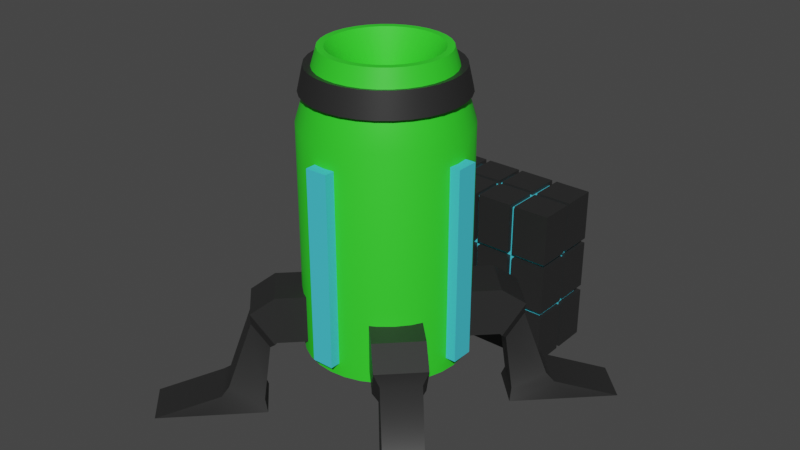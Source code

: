 # Source: excavator1.blend  (saved by Blender 2.92.15; exported with 4.5.12 LTS)
import bpy
from mathutils import Matrix  # noqa: F401  (used for matrix-valued properties, if any)

bpy.ops.wm.read_factory_settings(use_empty=True)
scene = bpy.context.scene
scene.name = 'Scene'

# ---- collections
col_collection = bpy.data.collections.new('Collection'); scene.collection.children.link(col_collection)

# ---- materials (node trees are filled in below, after node groups)
mat_green = bpy.data.materials.new('Green')
mat_green.use_transparent_shadow = False
mat_black = bpy.data.materials.new('Black')
mat_black.use_transparent_shadow = False
mat_blueemissive = bpy.data.materials.new('BlueEmissive')
mat_blueemissive.use_transparent_shadow = False

# ---- node groups
ng_auto_smooth = bpy.data.node_groups.new('Auto Smooth', 'GeometryNodeTree')
_s = ng_auto_smooth.interface.new_socket(name='Geometry', in_out='OUTPUT', socket_type='NodeSocketGeometry')
_s = ng_auto_smooth.interface.new_socket(name='Geometry', in_out='INPUT', socket_type='NodeSocketGeometry')
_s = ng_auto_smooth.interface.new_socket(name='Angle', in_out='INPUT', socket_type='NodeSocketFloat')
_s.subtype = 'ANGLE'
_s.min_value = 0.0
_s.max_value = 3.142
ng_auto_smooth.is_modifier = True
_N = ng_auto_smooth.nodes; _L = ng_auto_smooth.links
n0 = _N.new('NodeGroupOutput'); n0.name = 'Group Output'; n0.location = (480, -100)
n1 = _N.new('NodeGroupInput'); n1.name = 'Group Input'; n1.location = (-420, -300)
n2 = _N.new('NodeGroupInput'); n2.name = 'Group Input.001'; n2.location = (-60, -100)
n3 = _N.new('GeometryNodeSetShadeSmooth'); n3.name = 'Set Shade Smooth'; n3.location = (120, -100)
n3.domain = 'EDGE'
n4 = _N.new('GeometryNodeSetShadeSmooth'); n4.name = 'Set Shade Smooth.001'; n4.location = (300, -100)
n5 = _N.new('GeometryNodeInputMeshEdgeAngle'); n5.name = 'Edge Angle'; n5.location = (-420, -220)
n6 = _N.new('GeometryNodeInputEdgeSmooth'); n6.name = 'Is Edge Smooth'; n6.location = (-60, -160)
n7 = _N.new('GeometryNodeInputShadeSmooth'); n7.name = 'Is Face Smooth'; n7.location = (-240, -340)
n8 = _N.new('FunctionNodeBooleanMath'); n8.name = 'Boolean Math'; n8.location = (-60, -220)
n9 = _N.new('FunctionNodeCompare'); n9.name = 'Compare'; n9.location = (-240, -180)
n9.operation = 'LESS_EQUAL'
_L.new(n5.outputs[0], n9.inputs[0])
_L.new(n4.outputs[0], n0.inputs[0])
_L.new(n1.outputs[1], n9.inputs[1])
_L.new(n9.outputs[0], n8.inputs[0])
_L.new(n7.outputs[0], n8.inputs[1])
_L.new(n2.outputs[0], n3.inputs[0])
_L.new(n6.outputs[0], n3.inputs[1])
_L.new(n3.outputs[0], n4.inputs[0])
_L.new(n8.outputs[0], n3.inputs[2])
n0.is_active_output = True

# ---- material node trees
mat_green.use_nodes = True; mat_green.node_tree.nodes.clear()
_N = mat_green.node_tree.nodes; _L = mat_green.node_tree.links
n0 = _N.new('ShaderNodeBsdfPrincipled'); n0.name = 'Principled BSDF'; n0.location = (10, 300)
n0.distribution = 'GGX'
n0.subsurface_method = 'BURLEY'
n0.inputs[0].default_value = (0.03545, 0.8, 0.02491, 1.0)
n0.inputs[3].default_value = 1.45
n0.inputs[27].default_value = (0.0, 0.0, 0.0, 1.0)
n0.inputs[28].default_value = 1.0
n1 = _N.new('ShaderNodeOutputMaterial'); n1.name = 'Material Output'; n1.location = (300, 300)
_L.new(n0.outputs[0], n1.inputs[0])
n1.is_active_output = True
mat_black.use_nodes = True; mat_black.node_tree.nodes.clear()
_N = mat_black.node_tree.nodes; _L = mat_black.node_tree.links
n0 = _N.new('ShaderNodeBsdfPrincipled'); n0.name = 'Principled BSDF'; n0.location = (10, 300)
n0.distribution = 'GGX'
n0.subsurface_method = 'BURLEY'
n0.inputs[0].default_value = (0.02208, 0.02208, 0.02208, 1.0)
n0.inputs[3].default_value = 1.45
n0.inputs[27].default_value = (0.0, 0.0, 0.0, 1.0)
n0.inputs[28].default_value = 1.0
n1 = _N.new('ShaderNodeOutputMaterial'); n1.name = 'Material Output'; n1.location = (300, 300)
_L.new(n0.outputs[0], n1.inputs[0])
n1.is_active_output = True
mat_blueemissive.use_nodes = True; mat_blueemissive.node_tree.nodes.clear()
_N = mat_blueemissive.node_tree.nodes; _L = mat_blueemissive.node_tree.links
n0 = _N.new('ShaderNodeBsdfPrincipled'); n0.name = 'Principled BSDF'; n0.location = (10, 300)
n0.distribution = 'GGX'
n0.subsurface_method = 'BURLEY'
n0.inputs[0].default_value = (0.06618, 0.6513, 0.8, 1.0)
n0.inputs[3].default_value = 1.45
n0.inputs[27].default_value = (0.0, 0.0, 0.0, 1.0)
n0.inputs[28].default_value = 1.0
n1 = _N.new('ShaderNodeOutputMaterial'); n1.name = 'Material Output'; n1.location = (300, 300)
_L.new(n0.outputs[0], n1.inputs[0])
n1.is_active_output = True

# ---- world
world_world = bpy.data.worlds.new('World'); scene.world = world_world
world_world.use_nodes = True; world_world.node_tree.nodes.clear()
_N = world_world.node_tree.nodes; _L = world_world.node_tree.links
n0 = _N.new('ShaderNodeOutputWorld'); n0.name = 'World Output'; n0.location = (300, 300)
n1 = _N.new('ShaderNodeBackground'); n1.name = 'Background'; n1.location = (10, 300)
n1.inputs[0].default_value = (0.05088, 0.05088, 0.05088, 1.0)
_L.new(n1.outputs[0], n0.inputs[0])
n0.is_active_output = True
world_world.color = (0.05088, 0.05088, 0.05088)
world_world.use_sun_shadow = False
world_world.sun_shadow_jitter_overblur = 0.0

# ---- meshes
me_cylinder_003 = bpy.data.meshes.new('Cylinder.003')
me_cylinder_003.from_pydata([(2.957e-08, 0.5629, 0.4756), (-0.03008, 0.1512, 2.298), (0.1098, 0.5521, 0.4756), (-0.059, 0.1424, 2.298), (0.2154, 0.5201, 0.4756), (-0.08566, 0.1282, 2.298), (0.3127, 0.468, 0.4756), (-0.109, 0.109, 2.298), (0.398, 0.398, 0.4756), (-0.1282, 0.08566, 2.298), (0.468, 0.3127, 0.4756), (-0.1424, 0.059, 2.298), (0.5201, 0.2154, 0.4756), (-0.1512, 0.03008, 2.298), (0.5521, 0.1098, 0.4756), (-0.1542, 3.563e-07, 2.298), (0.5629, 1.832e-07, 0.4756), (-0.1512, -0.03008, 2.298), (0.5521, -0.1098, 0.4756), (-0.1424, -0.059, 2.298), (0.5201, -0.2154, 0.4756), (-0.1282, -0.08566, 2.298), (0.468, -0.3127, 0.4756), (-0.109, -0.109, 2.298), (0.398, -0.398, 0.4756), (-0.08566, -0.1282, 2.298), (0.3127, -0.468, 0.4756), (-0.059, -0.1424, 2.298), (0.2154, -0.5201, 0.4756), (-0.03008, -0.1512, 2.298), (0.1098, -0.5521, 0.4756), (1.969e-08, -0.1542, 2.298), (-1.539e-07, -0.5629, 0.4756), (0.03008, -0.1512, 2.298), (-0.1098, -0.5521, 0.4756), (0.059, -0.1424, 2.298), (-0.2154, -0.5201, 0.4756), (0.08566, -0.1282, 2.298), (-0.3127, -0.468, 0.4756), (0.109, -0.109, 2.298), (-0.398, -0.398, 0.4756), (0.1282, -0.08566, 2.298), (-0.468, -0.3127, 0.4756), (0.1424, -0.059, 2.298), (-0.5201, -0.2154, 0.4756), (0.1512, -0.03008, 2.298), (-0.5521, -0.1098, 0.4756), (0.1542, 2.302e-07, 2.298), (-0.5629, 6.842e-07, 0.4756), (0.1512, 0.03008, 2.298), (-0.5521, 0.1098, 0.4756), (0.1424, 0.059, 2.298), (-0.5201, 0.2154, 0.4756), (0.1282, 0.08566, 2.298), (-0.468, 0.3127, 0.4756), (0.109, 0.109, 2.298), (-0.398, 0.398, 0.4756), (0.08566, 0.1282, 2.298), (-0.3127, 0.468, 0.4756), (0.059, 0.1424, 2.298), (-0.2154, 0.5201, 0.4756), (0.03008, 0.1512, 2.298), (-0.1098, 0.5521, 0.4756), (4.229e-08, 0.1542, 2.298), (-1.583e-08, 0.4192, 2.532), (2.957e-08, 0.5629, 2.06), (0.08179, 0.4112, 2.532), (0.1098, 0.5521, 2.06), (0.1604, 0.3873, 2.532), (0.2154, 0.5201, 2.06), (0.2329, 0.3486, 2.532), (0.3127, 0.468, 2.06), (0.2964, 0.2964, 2.532), (0.398, 0.398, 2.06), (0.3486, 0.2329, 2.532), (0.468, 0.3127, 2.06), (0.3873, 0.1604, 2.532), (0.5201, 0.2154, 2.06), (0.4112, 0.08179, 2.532), (0.5521, 0.1098, 2.06), (0.4192, 1.825e-07, 2.532), (0.5629, 1.832e-07, 2.06), (0.4112, -0.08179, 2.532), (0.5521, -0.1098, 2.06), (0.3873, -0.1604, 2.532), (0.5201, -0.2154, 2.06), (0.3486, -0.2329, 2.532), (0.468, -0.3127, 2.06), (0.2964, -0.2964, 2.532), (0.398, -0.398, 2.06), (0.2329, -0.3486, 2.532), (0.3127, -0.468, 2.06), (0.1604, -0.3873, 2.532), (0.2154, -0.5201, 2.06), (0.08179, -0.4112, 2.532), (0.1098, -0.5521, 2.06), (-7.73e-08, -0.4192, 2.532), (-1.539e-07, -0.5629, 2.06), (-0.08179, -0.4112, 2.532), (-0.1098, -0.5521, 2.06), (-0.1604, -0.3873, 2.532), (-0.2154, -0.5201, 2.06), (-0.2329, -0.3486, 2.532), (-0.3127, -0.468, 2.06), (-0.2964, -0.2964, 2.532), (-0.398, -0.398, 2.06), (-0.3486, -0.2329, 2.532), (-0.468, -0.3127, 2.06), (-0.3873, -0.1604, 2.532), (-0.5201, -0.2154, 2.06), (-0.4112, -0.08179, 2.532), (-0.5521, -0.1098, 2.06), (-0.4192, 5.253e-07, 2.532), (-0.5629, 6.842e-07, 2.06), (-0.4112, 0.08179, 2.532), (-0.5521, 0.1098, 2.06), (-0.3873, 0.1604, 2.532), (-0.5201, 0.2154, 2.06), (-0.3486, 0.2329, 2.532), (-0.468, 0.3127, 2.06), (-0.2964, 0.2964, 2.532), (-0.398, 0.398, 2.06), (-0.2329, 0.3486, 2.532), (-0.3127, 0.468, 2.06), (-0.1604, 0.3873, 2.532), (-0.2154, 0.5201, 2.06), (-0.08179, 0.4112, 2.532), (-0.1098, 0.5521, 2.06), (-0.02401, 0.1207, 2.279), (5.287e-07, 0.1231, 2.279), (-0.0471, 0.1137, 2.279), (-0.06838, 0.1023, 2.279), (-0.08703, 0.08703, 2.279), (-0.1023, 0.06838, 2.279), (-0.1137, 0.0471, 2.279), (-0.1207, 0.02401, 2.279), (-0.1231, 3.364e-07, 2.279), (-0.1207, -0.02401, 2.279), (-0.1137, -0.0471, 2.279), (-0.1023, -0.06838, 2.279), (-0.08703, -0.08703, 2.279), (-0.06838, -0.1023, 2.279), (-0.0471, -0.1137, 2.279), (-0.02401, -0.1207, 2.279), (5.107e-07, -0.1231, 2.279), (0.02401, -0.1207, 2.279), (0.0471, -0.1137, 2.279), (0.06838, -0.1023, 2.279), (0.08703, -0.08703, 2.279), (0.1023, -0.06838, 2.279), (0.1137, -0.0471, 2.279), (0.1207, -0.02401, 2.279), (0.1231, 2.358e-07, 2.279), (0.1207, 0.02401, 2.279), (0.1137, 0.0471, 2.279), (0.1023, 0.06838, 2.279), (0.08703, 0.08703, 2.279), (0.06838, 0.1023, 2.279), (0.0471, 0.1137, 2.279), (0.02401, 0.1207, 2.279), (0.0958, 0.4816, 2.296), (6.866e-09, 0.4911, 2.296), (0.1879, 0.4537, 2.296), (0.2728, 0.4083, 2.296), (0.3472, 0.3472, 2.296), (0.4083, 0.2728, 2.296), (0.4537, 0.1879, 2.296), (0.4816, 0.0958, 2.296), (0.4911, 1.829e-07, 2.296), (0.4816, -0.0958, 2.296), (0.4537, -0.1879, 2.296), (0.4083, -0.2728, 2.296), (0.3472, -0.3472, 2.296), (0.2728, -0.4083, 2.296), (0.1879, -0.4537, 2.296), (0.0958, -0.4816, 2.296), (-1.156e-07, -0.4911, 2.296), (-0.0958, -0.4816, 2.296), (-0.1879, -0.4537, 2.296), (-0.2728, -0.4083, 2.296), (-0.3472, -0.3472, 2.296), (-0.4083, -0.2728, 2.296), (-0.4537, -0.1879, 2.296), (-0.4816, -0.0958, 2.296), (-0.4911, 6.047e-07, 2.296), (-0.4816, 0.0958, 2.296), (-0.4537, 0.1879, 2.296), (-0.4083, 0.2728, 2.296), (-0.3472, 0.3472, 2.296), (-0.2728, 0.4083, 2.296), (-0.1879, 0.4537, 2.296), (-0.0958, 0.4816, 2.296), (-0.07272, 0.3656, 2.532), (-0.3444, -0.1426, 2.532), (0.2636, 0.2636, 2.532), (-0.3444, 0.1426, 2.532), (-0.07272, -0.3656, 2.532), (0.3727, 1.909e-07, 2.532), (-0.1426, 0.3444, 2.532), (-0.3099, -0.2071, 2.532), (0.2636, -0.2636, 2.532), (0.2071, 0.3099, 2.532), (-0.3656, 0.07272, 2.532), (-6.029e-08, -0.3727, 2.532), (0.3656, 0.07272, 2.532), (-0.2071, 0.3099, 2.532), (-0.2636, -0.2636, 2.532), (0.3099, -0.2071, 2.532), (0.1426, 0.3444, 2.532), (-0.3727, 4.956e-07, 2.532), (-0.3656, -0.07272, 2.532), (0.07272, -0.3656, 2.532), (0.1426, -0.3444, 2.532), (0.3444, 0.1426, 2.532), (0.3099, 0.2071, 2.532), (-0.2636, 0.2636, 2.532), (-0.3099, 0.2071, 2.532), (-0.2071, -0.3099, 2.532), (-0.1426, -0.3444, 2.532), (0.3444, -0.1426, 2.532), (0.3656, -0.07272, 2.532), (0.07272, 0.3656, 2.532), (-5.638e-09, 0.3727, 2.532), (0.2071, -0.3099, 2.532)], [], [(62, 127, 65, 0), (4, 69, 71, 6), (6, 71, 73, 8), (8, 73, 75, 10), (10, 75, 77, 12), (12, 77, 79, 14), (14, 79, 81, 16), (16, 81, 83, 18), (18, 83, 85, 20), (20, 85, 87, 22), (22, 87, 89, 24), (24, 89, 91, 26), (26, 91, 93, 28), (28, 93, 95, 30), (30, 95, 97, 32), (32, 97, 99, 34), (34, 99, 101, 36), (36, 101, 103, 38), (38, 103, 105, 40), (40, 105, 107, 42), (42, 107, 109, 44), (44, 109, 111, 46), (46, 111, 113, 48), (48, 113, 115, 50), (50, 115, 117, 52), (52, 117, 119, 54), (54, 119, 121, 56), (56, 121, 123, 58), (58, 123, 125, 60), (60, 125, 127, 62), (0, 65, 67, 2), (33, 35, 146, 145), (2, 67, 69, 4), (0, 2, 4, 6, 8, 10, 12, 14, 16, 18, 20, 22, 24, 26, 28, 30, 32, 34, 36, 38, 40, 42, 44, 46, 48, 50, 52, 54, 56, 58, 60, 62), (160, 161, 64, 66), (162, 160, 66, 68), (163, 162, 68, 70), (164, 163, 70, 72), (165, 164, 72, 74), (166, 165, 74, 76), (167, 166, 76, 78), (168, 167, 78, 80), (169, 168, 80, 82), (170, 169, 82, 84), (171, 170, 84, 86), (172, 171, 86, 88), (173, 172, 88, 90), (174, 173, 90, 92), (175, 174, 92, 94), (176, 175, 94, 96), (177, 176, 96, 98), (178, 177, 98, 100), (179, 178, 100, 102), (180, 179, 102, 104), (181, 180, 104, 106), (182, 181, 106, 108), (183, 182, 108, 110), (184, 183, 110, 112), (185, 184, 112, 114), (186, 185, 114, 116), (187, 186, 116, 118), (188, 187, 118, 120), (189, 188, 120, 122), (190, 189, 122, 124), (191, 190, 124, 126), (161, 191, 126, 64), (221, 222, 63, 61), (219, 220, 45, 43), (217, 218, 27, 25), (215, 216, 9, 7), (213, 214, 53, 51), (211, 212, 35, 33), (209, 210, 17, 15), (208, 221, 61, 59), (207, 219, 43, 41), (206, 217, 25, 23), (205, 215, 7, 5), (204, 213, 51, 49), (203, 211, 33, 31), (202, 209, 15, 13), (201, 208, 59, 57), (200, 207, 41, 39), (199, 206, 23, 21), (198, 205, 5, 3), (197, 204, 49, 47), (196, 203, 31, 29), (195, 202, 13, 11), (194, 201, 57, 55), (223, 200, 39, 37), (193, 199, 21, 19), (192, 198, 3, 1), (220, 197, 47, 45), (218, 196, 29, 27), (216, 195, 11, 9), (222, 192, 1, 63), (214, 194, 55, 53), (212, 223, 37, 35), (210, 193, 19, 17), (159, 129, 128, 130, 131, 132, 133, 134, 135, 136, 137, 138, 139, 140, 141, 142, 143, 144, 145, 146, 147, 148, 149, 150, 151, 152, 153, 154, 155, 156, 157, 158), (15, 17, 137, 136), (51, 53, 155, 154), (17, 19, 138, 137), (53, 55, 156, 155), (63, 1, 128, 129), (35, 37, 147, 146), (1, 3, 130, 128), (37, 39, 148, 147), (19, 21, 139, 138), (55, 57, 157, 156), (21, 23, 140, 139), (57, 59, 158, 157), (3, 5, 131, 130), (39, 41, 149, 148), (5, 7, 132, 131), (41, 43, 150, 149), (23, 25, 141, 140), (59, 61, 159, 158), (25, 27, 142, 141), (61, 63, 129, 159), (7, 9, 133, 132), (43, 45, 151, 150), (9, 11, 134, 133), (45, 47, 152, 151), (27, 29, 143, 142), (29, 31, 144, 143), (11, 13, 135, 134), (47, 49, 153, 152), (13, 15, 136, 135), (49, 51, 154, 153), (31, 33, 145, 144), (65, 127, 191, 161), (127, 125, 190, 191), (125, 123, 189, 190), (123, 121, 188, 189), (121, 119, 187, 188), (119, 117, 186, 187), (117, 115, 185, 186), (115, 113, 184, 185), (113, 111, 183, 184), (111, 109, 182, 183), (109, 107, 181, 182), (107, 105, 180, 181), (105, 103, 179, 180), (103, 101, 178, 179), (101, 99, 177, 178), (99, 97, 176, 177), (97, 95, 175, 176), (95, 93, 174, 175), (93, 91, 173, 174), (91, 89, 172, 173), (89, 87, 171, 172), (87, 85, 170, 171), (85, 83, 169, 170), (83, 81, 168, 169), (81, 79, 167, 168), (79, 77, 166, 167), (77, 75, 165, 166), (75, 73, 164, 165), (73, 71, 163, 164), (71, 69, 162, 163), (69, 67, 160, 162), (67, 65, 161, 160), (110, 108, 193, 210), (92, 90, 223, 212), (74, 72, 194, 214), (64, 126, 192, 222), (118, 116, 195, 216), (100, 98, 196, 218), (82, 80, 197, 220), (126, 124, 198, 192), (108, 106, 199, 193), (90, 88, 200, 223), (72, 70, 201, 194), (116, 114, 202, 195), (98, 96, 203, 196), (80, 78, 204, 197), (124, 122, 205, 198), (106, 104, 206, 199), (88, 86, 207, 200), (70, 68, 208, 201), (114, 112, 209, 202), (96, 94, 211, 203), (78, 76, 213, 204), (122, 120, 215, 205), (104, 102, 217, 206), (86, 84, 219, 207), (68, 66, 221, 208), (112, 110, 210, 209), (94, 92, 212, 211), (76, 74, 214, 213), (120, 118, 216, 215), (102, 100, 218, 217), (84, 82, 220, 219), (66, 64, 222, 221)])
me_cylinder_003.polygons.foreach_set('use_smooth', [True] * 194)
_uv = me_cylinder_003.uv_layers.new(name='UVMap')
_uv.uv.foreach_set('vector', [0.03125, 0.5, 0.03125, 0.9652, 0.0, 0.9652, 0.0, 0.5, 0.9375, 0.5, 0.9375, 0.9652, 0.9062, 0.9652, 0.9062, 0.5, 0.9062, 0.5, 0.9062, 0.9652, 0.875, 0.9652, 0.875, 0.5, 0.875, 0.5, 0.875, 0.9652, 0.8438, 0.9652, 0.8438, 0.5, 0.8438, 0.5, 0.8438, 0.9652, 0.8125, 0.9652, 0.8125, 0.5, 0.8125, 0.5, 0.8125, 0.9652, 0.7813, 0.9652, 0.7812, 0.5, 0.7812, 0.5, 0.7812, 0.9652, 0.75, 0.9652, 0.75, 0.5, 0.75, 0.5, 0.75, 0.9652, 0.7188, 0.9652, 0.7188, 0.5, 0.7188, 0.5, 0.7188, 0.9652, 0.6875, 0.9652, 0.6875, 0.5, 0.6875, 0.5, 0.6875, 0.9652, 0.6562, 0.9652, 0.6562, 0.5, 0.6562, 0.5, 0.6562, 0.9652, 0.625, 0.9652, 0.625, 0.5, 0.625, 0.5, 0.625, 0.9652, 0.5938, 0.9652, 0.5938, 0.5, 0.5938, 0.5, 0.5938, 0.9652, 0.5625, 0.9652, 0.5625, 0.5, 0.5625, 0.5, 0.5625, 0.9652, 0.5312, 0.9652, 0.5312, 0.5, 0.5312, 0.5, 0.5312, 0.9652, 0.5, 0.9652, 0.5, 0.5, 0.5, 0.5, 0.5, 0.9652, 0.4688, 0.9652, 0.4688, 0.5, 0.4688, 0.5, 0.4688, 0.9652, 0.4375, 0.9652, 0.4375, 0.5, 0.4375, 0.5, 0.4375, 0.9652, 0.4062, 0.9652, 0.4062, 0.5, 0.4062, 0.5, 0.4062, 0.9652, 0.375, 0.9652, 0.375, 0.5, 0.375, 0.5, 0.375, 0.9652, 0.3438, 0.9652, 0.3438, 0.5, 0.3438, 0.5, 0.3438, 0.9652, 0.3125, 0.9652, 0.3125, 0.5, 0.3125, 0.5, 0.3125, 0.9652, 0.2812, 0.9652, 0.2812, 0.5, 0.2812, 0.5, 0.2812, 0.9652, 0.25, 0.9652, 0.25, 0.5, 0.25, 0.5, 0.25, 0.9652, 0.2188, 0.9652, 0.2188, 0.5, 0.2188, 0.5, 0.2188, 0.9652, 0.1875, 0.9652, 0.1875, 0.5, 0.1875, 0.5, 0.1875, 0.9652, 0.1562, 0.9652, 0.1562, 0.5, 0.1562, 0.5, 0.1562, 0.9652, 0.125, 0.9652, 0.125, 0.5, 0.125, 0.5, 0.125, 0.9652, 0.09375, 0.9652, 0.09375, 0.5, 0.09375, 0.5, 0.09375, 0.9652, 0.0625, 0.9652, 0.0625, 0.5, 0.0625, 0.5, 0.0625, 0.9652, 0.03125, 0.9652, 0.03125, 0.5, 1.0, 0.5, 1.0, 0.9652, 0.9688, 0.9652, 0.9688, 0.5, 0.5352, 1.0, 0.5585, 1.0, 0.5585, 1.0, 0.5352, 1.0, 0.9688, 0.5, 0.9688, 0.9652, 0.9375, 0.9652, 0.9375, 0.5, 0.75, 0.49, 0.7968, 0.4854, 0.8418, 0.4717, 0.8833, 0.4496, 0.9197, 0.4197, 0.9496, 0.3833, 0.9717, 0.3418, 0.9854, 0.2968, 0.99, 0.25, 0.9854, 0.2032, 0.9717, 0.1582, 0.9496, 0.1167, 0.9197, 0.08029, 0.8833, 0.05045, 0.8418, 0.02827, 0.7968, 0.01461, 0.75, 0.01, 0.7032, 0.01461, 0.6582, 0.02827, 0.6167, 0.05045, 0.5803, 0.08029, 0.5504, 0.1167, 0.5283, 0.1582, 0.5146, 0.2032, 0.51, 0.25, 0.5146, 0.2968, 0.5283, 0.3418, 0.5504, 0.3833, 0.5803, 0.4197, 0.6167, 0.4496, 0.6582, 0.4717, 0.7032, 0.4854, 0.9707, 0.9826, 0.998, 0.9826, 0.996, 1.0, 0.9727, 1.0, 0.9395, 0.9826, 0.9668, 0.9826, 0.9648, 1.0, 0.9415, 1.0, 0.9082, 0.9826, 0.9355, 0.9826, 0.9335, 1.0, 0.9102, 1.0, 0.877, 0.9826, 0.9043, 0.9826, 0.9023, 1.0, 0.879, 1.0, 0.8457, 0.9826, 0.873, 0.9826, 0.871, 1.0, 0.8477, 1.0, 0.8145, 0.9826, 0.8418, 0.9826, 0.8398, 1.0, 0.8165, 1.0, 0.7832, 0.9826, 0.8105, 0.9826, 0.8085, 1.0, 0.7852, 1.0, 0.752, 0.9826, 0.7793, 0.9826, 0.7773, 1.0, 0.754, 1.0, 0.7207, 0.9826, 0.748, 0.9826, 0.746, 1.0, 0.7227, 1.0, 0.6895, 0.9826, 0.7168, 0.9826, 0.7148, 1.0, 0.6915, 1.0, 0.6582, 0.9826, 0.6855, 0.9826, 0.6835, 1.0, 0.6602, 1.0, 0.627, 0.9826, 0.6543, 0.9826, 0.6523, 1.0, 0.629, 1.0, 0.5957, 0.9826, 0.623, 0.9826, 0.621, 1.0, 0.5977, 1.0, 0.5645, 0.9826, 0.5918, 0.9826, 0.5898, 1.0, 0.5665, 1.0, 0.5332, 0.9826, 0.5605, 0.9826, 0.5585, 1.0, 0.5352, 1.0, 0.502, 0.9826, 0.5293, 0.9826, 0.5273, 1.0, 0.504, 1.0, 0.4707, 0.9826, 0.498, 0.9826, 0.496, 1.0, 0.4727, 1.0, 0.4395, 0.9826, 0.4668, 0.9826, 0.4648, 1.0, 0.4415, 1.0, 0.4082, 0.9826, 0.4355, 0.9826, 0.4335, 1.0, 0.4102, 1.0, 0.377, 0.9826, 0.4043, 0.9826, 0.4023, 1.0, 0.379, 1.0, 0.3457, 0.9826, 0.373, 0.9826, 0.371, 1.0, 0.3477, 1.0, 0.3145, 0.9826, 0.3418, 0.9826, 0.3398, 1.0, 0.3165, 1.0, 0.2832, 0.9826, 0.3105, 0.9826, 0.3085, 1.0, 0.2852, 1.0, 0.252, 0.9826, 0.2793, 0.9826, 0.2773, 1.0, 0.254, 1.0, 0.2207, 0.9826, 0.248, 0.9826, 0.246, 1.0, 0.2227, 1.0, 0.1895, 0.9826, 0.2168, 0.9826, 0.2148, 1.0, 0.1915, 1.0, 0.1582, 0.9826, 0.1855, 0.9826, 0.1835, 1.0, 0.1602, 1.0, 0.127, 0.9826, 0.1543, 0.9826, 0.1523, 1.0, 0.129, 1.0, 0.09574, 0.9826, 0.123, 0.9826, 0.121, 1.0, 0.09774, 1.0, 0.06449, 0.9826, 0.09176, 0.9826, 0.08976, 1.0, 0.06649, 1.0, 0.03324, 0.9826, 0.06051, 0.9826, 0.05851, 1.0, 0.03524, 1.0, 0.001994, 0.9826, 0.02926, 0.9826, 0.02726, 1.0, 0.003988, 1.0, 0.9727, 1.0, 0.996, 1.0, 0.996, 1.0, 0.9727, 1.0, 0.6915, 1.0, 0.7148, 1.0, 0.7148, 1.0, 0.6915, 1.0, 0.4102, 1.0, 0.4335, 1.0, 0.4335, 1.0, 0.4102, 1.0, 0.129, 1.0, 0.1523, 1.0, 0.1523, 1.0, 0.129, 1.0, 0.8165, 1.0, 0.8398, 1.0, 0.8398, 1.0, 0.8165, 1.0, 0.5352, 1.0, 0.5585, 1.0, 0.5585, 1.0, 0.5352, 1.0, 0.254, 1.0, 0.2773, 1.0, 0.2773, 1.0, 0.254, 1.0, 0.9415, 1.0, 0.9648, 1.0, 0.9648, 1.0, 0.9415, 1.0, 0.6602, 1.0, 0.6835, 1.0, 0.6835, 1.0, 0.6602, 1.0, 0.379, 1.0, 0.4023, 1.0, 0.4023, 1.0, 0.379, 1.0, 0.09774, 1.0, 0.121, 1.0, 0.121, 1.0, 0.09774, 1.0, 0.7852, 1.0, 0.8085, 1.0, 0.8085, 1.0, 0.7852, 1.0, 0.504, 1.0, 0.5273, 1.0, 0.5273, 1.0, 0.504, 1.0, 0.2227, 1.0, 0.246, 1.0, 0.246, 1.0, 0.2227, 1.0, 0.9102, 1.0, 0.9335, 1.0, 0.9335, 1.0, 0.9102, 1.0, 0.629, 1.0, 0.6523, 1.0, 0.6523, 1.0, 0.629, 1.0, 0.3477, 1.0, 0.371, 1.0, 0.371, 1.0, 0.3477, 1.0, 0.06649, 1.0, 0.08976, 1.0, 0.08976, 1.0, 0.06649, 1.0, 0.754, 1.0, 0.7773, 1.0, 0.7773, 1.0, 0.754, 1.0, 0.4727, 1.0, 0.496, 1.0, 0.496, 1.0, 0.4727, 1.0, 0.1915, 1.0, 0.2148, 1.0, 0.2148, 1.0, 0.1915, 1.0, 0.879, 1.0, 0.9023, 1.0, 0.9023, 1.0, 0.879, 1.0, 0.5977, 1.0, 0.621, 1.0, 0.621, 1.0, 0.5977, 1.0, 0.3165, 1.0, 0.3398, 1.0, 0.3398, 1.0, 0.3165, 1.0, 0.03524, 1.0, 0.05851, 1.0, 0.05851, 1.0, 0.03524, 1.0, 0.7227, 1.0, 0.746, 1.0, 0.746, 1.0, 0.7227, 1.0, 0.4415, 1.0, 0.4648, 1.0, 0.4648, 1.0, 0.4415, 1.0, 0.1602, 1.0, 0.1835, 1.0, 0.1835, 1.0, 0.1602, 1.0, 0.003988, 1.0, 0.02726, 1.0, 0.02726, 1.0, 0.003988, 1.0, 0.8477, 1.0, 0.871, 1.0, 0.871, 1.0, 0.8477, 1.0, 0.5665, 1.0, 0.5898, 1.0, 0.5898, 1.0, 0.5665, 1.0, 0.2852, 1.0, 0.3085, 1.0, 0.3085, 1.0, 0.2852, 1.0, 0.2849, 0.4253, 0.25, 0.4287, 0.2151, 0.4253, 0.1816, 0.4151, 0.1507, 0.3986, 0.1236, 0.3764, 0.1014, 0.3493, 0.08487, 0.3184, 0.0747, 0.2849, 0.07126, 0.25, 0.0747, 0.2151, 0.08487, 0.1816, 0.1014, 0.1507, 0.1236, 0.1236, 0.1507, 0.1014, 0.1816, 0.08487, 0.2151, 0.0747, 0.25, 0.07126, 0.2849, 0.0747, 0.3184, 0.08487, 0.3493, 0.1014, 0.3764, 0.1236, 0.3986, 0.1507, 0.4151, 0.1816, 0.4253, 0.2151, 0.4287, 0.25, 0.4253, 0.2849, 0.4151, 0.3184, 0.3986, 0.3493, 0.3764, 0.3764, 0.3493, 0.3986, 0.3184, 0.4151, 0.254, 1.0, 0.2773, 1.0, 0.2773, 1.0, 0.254, 1.0, 0.8165, 1.0, 0.8398, 1.0, 0.8398, 1.0, 0.8165, 1.0, 0.2852, 1.0, 0.3085, 1.0, 0.3085, 1.0, 0.2852, 1.0, 0.8477, 1.0, 0.871, 1.0, 0.871, 1.0, 0.8477, 1.0, 0.003988, 1.0, 0.02726, 1.0, 0.02726, 1.0, 0.003988, 1.0, 0.5665, 1.0, 0.5898, 1.0, 0.5898, 1.0, 0.5665, 1.0, 0.03524, 1.0, 0.05851, 1.0, 0.05851, 1.0, 0.03524, 1.0, 0.5977, 1.0, 0.621, 1.0, 0.621, 1.0, 0.5977, 1.0, 0.3165, 1.0, 0.3398, 1.0, 0.3398, 1.0, 0.3165, 1.0, 0.879, 1.0, 0.9023, 1.0, 0.9023, 1.0, 0.879, 1.0, 0.3477, 1.0, 0.371, 1.0, 0.371, 1.0, 0.3477, 1.0, 0.9102, 1.0, 0.9335, 1.0, 0.9335, 1.0, 0.9102, 1.0, 0.06649, 1.0, 0.08976, 1.0, 0.08976, 1.0, 0.06649, 1.0, 0.629, 1.0, 0.6523, 1.0, 0.6523, 1.0, 0.629, 1.0, 0.09774, 1.0, 0.121, 1.0, 0.121, 1.0, 0.09774, 1.0, 0.6602, 1.0, 0.6835, 1.0, 0.6835, 1.0, 0.6602, 1.0, 0.379, 1.0, 0.4023, 1.0, 0.4023, 1.0, 0.379, 1.0, 0.9415, 1.0, 0.9648, 1.0, 0.9648, 1.0, 0.9415, 1.0, 0.4102, 1.0, 0.4335, 1.0, 0.4335, 1.0, 0.4102, 1.0, 0.9727, 1.0, 0.996, 1.0, 0.996, 1.0, 0.9727, 1.0, 0.129, 1.0, 0.1523, 1.0, 0.1523, 1.0, 0.129, 1.0, 0.6915, 1.0, 0.7148, 1.0, 0.7148, 1.0, 0.6915, 1.0, 0.1602, 1.0, 0.1835, 1.0, 0.1835, 1.0, 0.1602, 1.0, 0.7227, 1.0, 0.746, 1.0, 0.746, 1.0, 0.7227, 1.0, 0.4415, 1.0, 0.4648, 1.0, 0.4648, 1.0, 0.4415, 1.0, 0.4727, 1.0, 0.496, 1.0, 0.496, 1.0, 0.4727, 1.0, 0.1915, 1.0, 0.2148, 1.0, 0.2148, 1.0, 0.1915, 1.0, 0.754, 1.0, 0.7773, 1.0, 0.7773, 1.0, 0.754, 1.0, 0.2227, 1.0, 0.246, 1.0, 0.246, 1.0, 0.2227, 1.0, 0.7852, 1.0, 0.8085, 1.0, 0.8085, 1.0, 0.7852, 1.0, 0.504, 1.0, 0.5273, 1.0, 0.5273, 1.0, 0.504, 1.0, 0.0, 0.9652, 0.03125, 0.9652, 0.02926, 0.9826, 0.001994, 0.9826, 0.03125, 0.9652, 0.0625, 0.9652, 0.06051, 0.9826, 0.03324, 0.9826, 0.0625, 0.9652, 0.09375, 0.9652, 0.09176, 0.9826, 0.06449, 0.9826, 0.09375, 0.9652, 0.125, 0.9652, 0.123, 0.9826, 0.09574, 0.9826, 0.125, 0.9652, 0.1562, 0.9652, 0.1543, 0.9826, 0.127, 0.9826, 0.1562, 0.9652, 0.1875, 0.9652, 0.1855, 0.9826, 0.1582, 0.9826, 0.1875, 0.9652, 0.2188, 0.9652, 0.2168, 0.9826, 0.1895, 0.9826, 0.2188, 0.9652, 0.25, 0.9652, 0.248, 0.9826, 0.2207, 0.9826, 0.25, 0.9652, 0.2812, 0.9652, 0.2793, 0.9826, 0.252, 0.9826, 0.2812, 0.9652, 0.3125, 0.9652, 0.3105, 0.9826, 0.2832, 0.9826, 0.3125, 0.9652, 0.3438, 0.9652, 0.3418, 0.9826, 0.3145, 0.9826, 0.3438, 0.9652, 0.375, 0.9652, 0.373, 0.9826, 0.3457, 0.9826, 0.375, 0.9652, 0.4062, 0.9652, 0.4043, 0.9826, 0.377, 0.9826, 0.4062, 0.9652, 0.4375, 0.9652, 0.4355, 0.9826, 0.4082, 0.9826, 0.4375, 0.9652, 0.4688, 0.9652, 0.4668, 0.9826, 0.4395, 0.9826, 0.4688, 0.9652, 0.5, 0.9652, 0.498, 0.9826, 0.4707, 0.9826, 0.5, 0.9652, 0.5312, 0.9652, 0.5293, 0.9826, 0.502, 0.9826, 0.5312, 0.9652, 0.5625, 0.9652, 0.5605, 0.9826, 0.5332, 0.9826, 0.5625, 0.9652, 0.5938, 0.9652, 0.5918, 0.9826, 0.5645, 0.9826, 0.5938, 0.9652, 0.625, 0.9652, 0.623, 0.9826, 0.5957, 0.9826, 0.625, 0.9652, 0.6562, 0.9652, 0.6543, 0.9826, 0.627, 0.9826, 0.6562, 0.9652, 0.6875, 0.9652, 0.6855, 0.9826, 0.6582, 0.9826, 0.6875, 0.9652, 0.7188, 0.9652, 0.7168, 0.9826, 0.6895, 0.9826, 0.7188, 0.9652, 0.75, 0.9652, 0.748, 0.9826, 0.7207, 0.9826, 0.75, 0.9652, 0.7812, 0.9652, 0.7793, 0.9826, 0.752, 0.9826, 0.7813, 0.9652, 0.8125, 0.9652, 0.8105, 0.9826, 0.7832, 0.9826, 0.8125, 0.9652, 0.8438, 0.9652, 0.8418, 0.9826, 0.8145, 0.9826, 0.8438, 0.9652, 0.875, 0.9652, 0.873, 0.9826, 0.8457, 0.9826, 0.875, 0.9652, 0.9062, 0.9652, 0.9043, 0.9826, 0.877, 0.9826, 0.9062, 0.9652, 0.9375, 0.9652, 0.9355, 0.9826, 0.9082, 0.9826, 0.9375, 0.9652, 0.9688, 0.9652, 0.9668, 0.9826, 0.9395, 0.9826, 0.9688, 0.9652, 1.0, 0.9652, 0.998, 0.9826, 0.9707, 0.9826, 0.2852, 1.0, 0.3085, 1.0, 0.3085, 1.0, 0.2852, 1.0, 0.5665, 1.0, 0.5898, 1.0, 0.5898, 1.0, 0.5665, 1.0, 0.8477, 1.0, 0.871, 1.0, 0.871, 1.0, 0.8477, 1.0, 0.003988, 1.0, 0.02726, 1.0, 0.02726, 1.0, 0.003988, 1.0, 0.1602, 1.0, 0.1835, 1.0, 0.1835, 1.0, 0.1602, 1.0, 0.4415, 1.0, 0.4648, 1.0, 0.4648, 1.0, 0.4415, 1.0, 0.7227, 1.0, 0.746, 1.0, 0.746, 1.0, 0.7227, 1.0, 0.03524, 1.0, 0.05851, 1.0, 0.05851, 1.0, 0.03524, 1.0, 0.3165, 1.0, 0.3398, 1.0, 0.3398, 1.0, 0.3165, 1.0, 0.5977, 1.0, 0.621, 1.0, 0.621, 1.0, 0.5977, 1.0, 0.879, 1.0, 0.9023, 1.0, 0.9023, 1.0, 0.879, 1.0, 0.1915, 1.0, 0.2148, 1.0, 0.2148, 1.0, 0.1915, 1.0, 0.4727, 1.0, 0.496, 1.0, 0.496, 1.0, 0.4727, 1.0, 0.754, 1.0, 0.7773, 1.0, 0.7773, 1.0, 0.754, 1.0, 0.06649, 1.0, 0.08976, 1.0, 0.08976, 1.0, 0.06649, 1.0, 0.3477, 1.0, 0.371, 1.0, 0.371, 1.0, 0.3477, 1.0, 0.629, 1.0, 0.6523, 1.0, 0.6523, 1.0, 0.629, 1.0, 0.9102, 1.0, 0.9335, 1.0, 0.9335, 1.0, 0.9102, 1.0, 0.2227, 1.0, 0.246, 1.0, 0.246, 1.0, 0.2227, 1.0, 0.504, 1.0, 0.5273, 1.0, 0.5273, 1.0, 0.504, 1.0, 0.7852, 1.0, 0.8085, 1.0, 0.8085, 1.0, 0.7852, 1.0, 0.09774, 1.0, 0.121, 1.0, 0.121, 1.0, 0.09774, 1.0, 0.379, 1.0, 0.4023, 1.0, 0.4023, 1.0, 0.379, 1.0, 0.6602, 1.0, 0.6835, 1.0, 0.6835, 1.0, 0.6602, 1.0, 0.9415, 1.0, 0.9648, 1.0, 0.9648, 1.0, 0.9415, 1.0, 0.254, 1.0, 0.2773, 1.0, 0.2773, 1.0, 0.254, 1.0, 0.5352, 1.0, 0.5585, 1.0, 0.5585, 1.0, 0.5352, 1.0, 0.8165, 1.0, 0.8398, 1.0, 0.8398, 1.0, 0.8165, 1.0, 0.129, 1.0, 0.1523, 1.0, 0.1523, 1.0, 0.129, 1.0, 0.4102, 1.0, 0.4335, 1.0, 0.4335, 1.0, 0.4102, 1.0, 0.6915, 1.0, 0.7148, 1.0, 0.7148, 1.0, 0.6915, 1.0, 0.9727, 1.0, 0.996, 1.0, 0.996, 1.0, 0.9727, 1.0])
me_cylinder_003.materials.append(mat_green)
me_cylinder_003.use_remesh_fix_poles = True
me_cylinder_003.use_remesh_preserve_attributes = False
me_cylinder_003.use_mirror_vertex_groups = False
me_cylinder_003.update()
me_cube_006 = bpy.data.meshes.new('Cube.006')
me_cube_006.from_pydata([(-0.5599, 0.9696, 0.009155), (-0.5599, 0.9696, 1.193), (-0.5599, 1.509, 0.009155), (-0.5599, 1.509, 1.193), (0.6107, 0.9696, 0.009155), (0.6107, 0.9696, 1.193), (0.6107, 1.509, 0.009155), (0.6107, 1.509, 1.193), (-0.5599, 1.255, 1.193), (0.6107, 1.255, 0.009155), (-0.5599, 1.255, 0.009155), (0.6107, 1.255, 1.193), (-0.5599, 1.222, 0.009155), (0.6107, 1.222, 1.193), (-0.5599, 1.222, 1.193), (0.6107, 1.222, 0.009155), (-0.5599, 0.9696, 0.8181), (-0.5599, 1.509, 0.8181), (0.6107, 1.509, 0.8181), (0.6107, 0.9696, 0.8181), (0.6107, 1.255, 0.8181), (-0.5599, 1.255, 0.8181), (-0.5599, 1.222, 0.8181), (0.6107, 1.222, 0.8181), (-0.5599, 0.9696, 0.7827), (-0.5599, 1.509, 0.7827), (0.6107, 1.509, 0.7827), (0.6107, 0.9696, 0.7827), (0.6107, 1.255, 0.7827), (-0.5599, 1.255, 0.7827), (-0.5599, 1.222, 0.7827), (0.6107, 1.222, 0.7827), (-0.5599, 1.509, 0.3837), (0.6107, 1.509, 0.3837), (0.6107, 0.9696, 0.3837), (-0.5599, 0.9696, 0.3837), (0.6107, 1.255, 0.3837), (-0.5599, 1.255, 0.3837), (-0.5599, 1.222, 0.3837), (0.6107, 1.222, 0.3837), (-0.5599, 1.509, 0.426), (0.6107, 1.509, 0.426), (0.6107, 0.9696, 0.426), (0.6107, 1.255, 0.426), (-0.5599, 1.255, 0.426), (-0.5599, 1.222, 0.426), (0.6107, 1.222, 0.426), (-0.5599, 0.9696, 0.426), (-0.252, 1.509, 0.009155), (-0.252, 1.509, 1.193), (-0.252, 0.9696, 0.009155), (-0.252, 0.9696, 1.193), (-0.252, 1.255, 1.193), (-0.252, 1.255, 0.009155), (-0.252, 1.222, 0.009155), (-0.252, 1.222, 1.193), (-0.252, 1.509, 0.8181), (-0.252, 0.9696, 0.8181), (-0.252, 0.9696, 0.7827), (-0.252, 1.509, 0.7827), (-0.252, 0.9696, 0.3837), (-0.252, 1.509, 0.3837), (-0.252, 1.509, 0.426), (-0.252, 0.9696, 0.426), (-0.2891, 1.509, 0.009155), (-0.2891, 0.9696, 1.193), (-0.2891, 1.509, 1.193), (-0.2891, 0.9696, 0.009155), (-0.2891, 1.255, 1.193), (-0.2891, 1.255, 0.009155), (-0.2891, 1.222, 0.009155), (-0.2891, 1.222, 1.193), (-0.2891, 1.509, 0.8181), (-0.2891, 0.9696, 0.8181), (-0.2891, 0.9696, 0.7827), (-0.2891, 1.509, 0.7827), (-0.2891, 0.9696, 0.3837), (-0.2891, 1.509, 0.3837), (-0.2891, 1.509, 0.426), (-0.2891, 0.9696, 0.426), (0.009999, 1.509, 1.193), (0.009999, 0.9696, 0.009155), (0.009999, 1.255, 1.193), (0.009999, 1.222, 1.193), (0.009999, 1.509, 0.8181), (0.009999, 1.509, 0.7827), (0.009999, 1.509, 0.3837), (0.009999, 1.509, 0.426), (0.009999, 1.509, 0.009155), (0.009999, 0.9696, 1.193), (0.009999, 1.255, 0.009155), (0.009999, 1.222, 0.009155), (0.009999, 0.9696, 0.8181), (0.009999, 0.9696, 0.7827), (0.009999, 0.9696, 0.3837), (0.009999, 0.9696, 0.426), (0.03851, 1.509, 0.009155), (0.03851, 1.509, 1.193), (0.03851, 0.9696, 0.009155), (0.03851, 0.9696, 1.193), (0.03851, 1.255, 1.193), (0.03851, 1.255, 0.009155), (0.03851, 1.222, 0.009155), (0.03851, 1.222, 1.193), (0.03851, 1.509, 0.8181), (0.03851, 0.9696, 0.8181), (0.03851, 1.019, 0.7827), (0.03851, 1.509, 0.7827), (0.03851, 0.9696, 0.3837), (0.03851, 1.509, 0.3837), (0.03851, 1.509, 0.426), (0.03851, 1.019, 0.426), (0.3028, 1.509, 1.193), (0.3028, 0.9696, 0.009155), (0.3028, 1.255, 1.193), (0.3028, 1.222, 1.193), (0.3028, 1.509, 0.8181), (0.3028, 1.509, 0.7827), (0.3028, 1.509, 0.3837), (0.3028, 1.509, 0.426), (0.3028, 1.509, 0.009155), (0.3028, 0.9696, 1.193), (0.3028, 1.255, 0.009155), (0.3028, 1.222, 0.009155), (0.3028, 0.9696, 0.8181), (0.3028, 1.019, 0.7827), (0.3028, 0.9696, 0.3837), (0.3028, 1.019, 0.426), (0.3399, 1.509, 1.193), (0.3399, 0.9696, 0.009155), (0.3399, 1.509, 0.009155), (0.3399, 0.9696, 1.193), (0.3399, 1.255, 0.009155), (0.3399, 1.255, 1.193), (0.3399, 1.222, 1.193), (0.3399, 1.222, 0.009155), (0.3399, 0.9696, 0.8181), (0.3399, 1.509, 0.8181), (0.3399, 1.509, 0.7827), (0.3399, 0.9696, 0.7827), (0.3399, 1.509, 0.3837), (0.3399, 0.9696, 0.3837), (0.3399, 0.9696, 0.426), (0.3399, 1.509, 0.426), (-0.5099, 1.02, 0.05916), (-0.5099, 1.02, 1.143), (-0.5099, 1.459, 0.05916), (-0.5099, 1.459, 1.143), (0.5607, 1.02, 0.05916), (0.5607, 1.02, 1.143), (0.5607, 1.459, 0.05916), (0.5607, 1.459, 1.143), (-0.5099, 1.255, 1.143), (0.5607, 1.255, 0.05916), (-0.5099, 1.255, 0.05916), (0.5607, 1.255, 1.143), (-0.5099, 1.222, 0.05916), (0.5607, 1.222, 1.143), (-0.5099, 1.222, 1.143), (0.5607, 1.222, 0.05916), (-0.5099, 1.02, 0.8181), (-0.5099, 1.459, 0.8181), (0.5607, 1.459, 0.8181), (0.5607, 1.02, 0.8181), (0.5607, 1.255, 0.8181), (-0.5099, 1.255, 0.8181), (-0.5099, 1.222, 0.8181), (0.5607, 1.222, 0.8181), (-0.5099, 1.02, 0.7827), (-0.5099, 1.459, 0.7827), (0.5607, 1.459, 0.7827), (0.5607, 1.02, 0.7827), (0.5607, 1.255, 0.7827), (-0.5099, 1.255, 0.7827), (-0.5099, 1.222, 0.7827), (0.5607, 1.222, 0.7827), (-0.5099, 1.459, 0.3837), (0.5607, 1.459, 0.3837), (0.5607, 1.02, 0.3837), (-0.5099, 1.02, 0.3837), (0.5607, 1.255, 0.3837), (-0.5099, 1.255, 0.3837), (-0.5099, 1.222, 0.3837), (0.5607, 1.222, 0.3837), (-0.5099, 1.459, 0.426), (0.5607, 1.459, 0.426), (0.5607, 1.02, 0.426), (0.5607, 1.255, 0.426), (-0.5099, 1.255, 0.426), (-0.5099, 1.222, 0.426), (0.5607, 1.222, 0.426), (-0.5099, 1.02, 0.426), (-0.252, 1.459, 0.05916), (-0.252, 1.459, 1.143), (-0.252, 1.02, 0.05916), (-0.252, 1.02, 1.143), (-0.252, 1.255, 1.143), (-0.252, 1.255, 0.05916), (-0.252, 1.222, 0.05916), (-0.252, 1.222, 1.143), (-0.252, 1.459, 0.8181), (-0.252, 1.02, 0.8181), (-0.252, 1.02, 0.7827), (-0.252, 1.459, 0.7827), (-0.252, 1.02, 0.3837), (-0.252, 1.459, 0.3837), (-0.252, 1.459, 0.426), (-0.252, 1.02, 0.426), (-0.2891, 1.459, 0.05916), (-0.2891, 1.02, 1.143), (-0.2891, 1.459, 1.143), (-0.2891, 1.02, 0.05916), (-0.2891, 1.255, 1.143), (-0.2891, 1.255, 0.05916), (-0.2891, 1.222, 0.05916), (-0.2891, 1.222, 1.143), (-0.2891, 1.459, 0.8181), (-0.2891, 1.02, 0.8181), (-0.2891, 1.02, 0.7827), (-0.2891, 1.459, 0.7827), (-0.2891, 1.02, 0.3837), (-0.2891, 1.459, 0.3837), (-0.2891, 1.459, 0.426), (-0.2891, 1.02, 0.426), (0.009999, 1.459, 1.143), (0.009999, 1.02, 0.05916), (0.009999, 1.255, 1.143), (0.009999, 1.222, 1.143), (0.009999, 1.459, 0.8181), (0.009999, 1.459, 0.7827), (0.009999, 1.459, 0.3837), (0.009999, 1.459, 0.426), (0.009999, 1.459, 0.05916), (0.009999, 1.02, 1.143), (0.009999, 1.255, 0.05916), (0.009999, 1.222, 0.05916), (0.009999, 1.02, 0.8181), (0.009999, 1.02, 0.7827), (0.009999, 1.02, 0.3837), (0.009999, 1.02, 0.426), (0.03851, 1.459, 0.05916), (0.03851, 1.459, 1.143), (0.03851, 1.02, 0.05916), (0.03851, 1.02, 1.143), (0.03851, 1.255, 1.143), (0.03851, 1.255, 0.05916), (0.03851, 1.222, 0.05916), (0.03851, 1.222, 1.143), (0.03851, 1.459, 0.8181), (0.03851, 1.02, 0.8181), (0.03851, 0.9694, 0.7827), (0.03851, 1.459, 0.7827), (0.03851, 1.02, 0.3837), (0.03851, 1.459, 0.3837), (0.03851, 1.459, 0.426), (0.03851, 0.9694, 0.426), (0.3028, 1.459, 1.143), (0.3028, 1.02, 0.05916), (0.3028, 1.255, 1.143), (0.3028, 1.222, 1.143), (0.3028, 1.459, 0.8181), (0.3028, 1.459, 0.7827), (0.3028, 1.459, 0.3837), (0.3028, 1.459, 0.426), (0.3028, 1.459, 0.05916), (0.3028, 1.02, 1.143), (0.3028, 1.255, 0.05916), (0.3028, 1.222, 0.05916), (0.3028, 1.02, 0.8181), (0.3028, 0.9694, 0.7827), (0.3028, 1.02, 0.3837), (0.3028, 0.9694, 0.426), (0.3399, 1.459, 1.143), (0.3399, 1.02, 0.05916), (0.3399, 1.459, 0.05916), (0.3399, 1.02, 1.143), (0.3399, 1.255, 0.05916), (0.3399, 1.255, 1.143), (0.3399, 1.222, 1.143), (0.3399, 1.222, 0.05916), (0.3399, 1.02, 0.8181), (0.3399, 1.459, 0.8181), (0.3399, 1.459, 0.7827), (0.3399, 1.02, 0.7827), (0.3399, 1.459, 0.3837), (0.3399, 1.02, 0.3837), (0.3399, 1.02, 0.426), (0.3399, 1.459, 0.426)], [], [(21, 8, 3, 17), (137, 128, 7, 18), (23, 13, 5, 19), (73, 65, 1, 16), (135, 15, 4, 129), (71, 14, 1, 65), (18, 7, 11, 20), (130, 6, 9, 132), (66, 3, 8, 68), (16, 1, 14, 22), (47, 24, 30, 45), (41, 26, 28, 43), (44, 29, 25, 40), (143, 138, 26, 41), (46, 31, 27, 42), (79, 74, 24, 47), (0, 35, 38, 12), (6, 33, 36, 9), (10, 37, 32, 2), (130, 140, 33, 6), (15, 39, 34, 4), (67, 76, 35, 0), (81, 94, 60, 50), (95, 93, 58, 63), (80, 49, 52, 82), (92, 89, 51, 57), (83, 55, 51, 89), (2, 32, 77, 64), (40, 25, 75, 78), (2, 64, 69, 10), (17, 3, 66, 72), (12, 70, 67, 0), (48, 61, 86, 88), (62, 59, 85, 87), (48, 88, 90, 53), (56, 49, 80, 84), (54, 91, 81, 50), (113, 126, 108, 98), (127, 111, 106, 125), (112, 97, 100, 114), (124, 121, 99, 105), (115, 103, 99, 121), (96, 109, 118, 120), (110, 107, 117, 119), (96, 120, 122, 101), (104, 97, 112, 116), (102, 123, 113, 98), (4, 34, 141, 129), (42, 27, 139, 142), (7, 128, 133, 11), (19, 5, 131, 136), (13, 134, 131, 5), (165, 161, 147, 152), (281, 162, 151, 272), (167, 163, 149, 157), (217, 160, 145, 209), (279, 273, 148, 159), (215, 209, 145, 158), (162, 164, 155, 151), (274, 276, 153, 150), (210, 212, 152, 147), (160, 166, 158, 145), (191, 189, 174, 168), (185, 187, 172, 170), (188, 184, 169, 173), (287, 185, 170, 282), (190, 186, 171, 175), (223, 191, 168, 218), (144, 156, 182, 179), (150, 153, 180, 177), (154, 146, 176, 181), (274, 150, 177, 284), (159, 148, 178, 183), (211, 144, 179, 220), (225, 194, 204, 238), (239, 207, 202, 237), (224, 226, 196, 193), (236, 201, 195, 233), (227, 233, 195, 199), (146, 208, 221, 176), (184, 222, 219, 169), (146, 154, 213, 208), (161, 216, 210, 147), (156, 144, 211, 214), (192, 232, 230, 205), (206, 231, 229, 203), (192, 197, 234, 232), (200, 228, 224, 193), (198, 194, 225, 235), (257, 242, 252, 270), (271, 269, 250, 255), (256, 258, 244, 241), (268, 249, 243, 265), (259, 265, 243, 247), (240, 264, 262, 253), (254, 263, 261, 251), (240, 245, 266, 264), (248, 260, 256, 241), (246, 242, 257, 267), (148, 273, 285, 178), (186, 286, 283, 171), (151, 155, 277, 272), (163, 280, 275, 149), (157, 149, 275, 278), (11, 133, 277, 155), (10, 69, 213, 154), (9, 36, 180, 153), (37, 10, 154, 181), (12, 38, 182, 156), (39, 15, 159, 183), (70, 12, 156, 214), (134, 13, 157, 278), (20, 11, 155, 164), (8, 21, 165, 152), (22, 14, 158, 166), (13, 23, 167, 157), (16, 22, 166, 160), (18, 20, 164, 162), (73, 16, 160, 217), (23, 19, 163, 167), (137, 18, 162, 281), (21, 17, 161, 165), (30, 24, 168, 174), (28, 26, 170, 172), (25, 29, 173, 169), (26, 138, 282, 170), (27, 31, 175, 171), (24, 74, 218, 168), (38, 35, 179, 182), (36, 33, 177, 180), (32, 37, 181, 176), (33, 140, 284, 177), (34, 39, 183, 178), (35, 76, 220, 179), (43, 28, 172, 187), (29, 44, 188, 173), (45, 30, 174, 189), (31, 46, 190, 175), (79, 47, 191, 223), (46, 42, 186, 190), (143, 41, 185, 287), (44, 40, 184, 188), (41, 43, 187, 185), (47, 45, 189, 191), (53, 90, 234, 197), (91, 54, 198, 235), (92, 57, 201, 236), (58, 93, 237, 202), (60, 94, 238, 204), (95, 63, 207, 239), (61, 48, 192, 205), (50, 60, 204, 194), (59, 62, 206, 203), (63, 58, 202, 207), (48, 53, 197, 192), (52, 49, 193, 196), (49, 56, 200, 193), (57, 51, 195, 201), (54, 50, 194, 198), (51, 55, 199, 195), (68, 8, 152, 212), (14, 71, 215, 158), (17, 72, 216, 161), (75, 25, 169, 219), (77, 32, 176, 221), (40, 78, 222, 184), (64, 77, 221, 208), (76, 67, 211, 220), (78, 75, 219, 222), (74, 79, 223, 218), (69, 64, 208, 213), (66, 68, 212, 210), (72, 66, 210, 216), (67, 70, 214, 211), (71, 65, 209, 215), (65, 73, 217, 209), (82, 52, 196, 226), (55, 83, 227, 199), (56, 84, 228, 200), (85, 59, 203, 229), (86, 61, 205, 230), (62, 87, 231, 206), (83, 89, 233, 227), (89, 92, 236, 233), (80, 82, 226, 224), (93, 95, 239, 237), (94, 81, 225, 238), (88, 86, 230, 232), (87, 85, 229, 231), (90, 88, 232, 234), (84, 80, 224, 228), (81, 91, 235, 225), (101, 122, 266, 245), (123, 102, 246, 267), (124, 105, 249, 268), (125, 106, 250, 269), (108, 126, 270, 252), (111, 127, 271, 255), (109, 96, 240, 253), (98, 108, 252, 242), (107, 110, 254, 251), (106, 111, 255, 250), (96, 101, 245, 240), (100, 97, 241, 244), (97, 104, 248, 241), (105, 99, 243, 249), (102, 98, 242, 246), (99, 103, 247, 243), (114, 100, 244, 258), (103, 115, 259, 247), (104, 116, 260, 248), (117, 107, 251, 261), (118, 109, 253, 262), (110, 119, 263, 254), (115, 121, 265, 259), (121, 124, 268, 265), (112, 114, 258, 256), (127, 125, 269, 271), (126, 113, 257, 270), (120, 118, 262, 264), (119, 117, 261, 263), (122, 120, 264, 266), (116, 112, 256, 260), (113, 123, 267, 257), (132, 9, 153, 276), (15, 135, 279, 159), (19, 136, 280, 163), (139, 27, 171, 283), (141, 34, 178, 285), (42, 142, 286, 186), (129, 141, 285, 273), (140, 130, 274, 284), (142, 139, 283, 286), (138, 143, 287, 282), (133, 128, 272, 277), (130, 132, 276, 274), (136, 131, 275, 280), (131, 134, 278, 275), (135, 129, 273, 279), (128, 137, 281, 272)])
_uv = me_cube_006.uv_layers.new(name='UVMap')
_uv.uv.foreach_set('vector', [0.5459, 0.1322, 0.625, 0.1322, 0.625, 0.25, 0.5459, 0.25, 0.5459, 0.4422, 0.625, 0.4422, 0.625, 0.5, 0.5459, 0.5, 0.5459, 0.6331, 0.625, 0.6331, 0.625, 0.75, 0.5459, 0.75, 0.5459, 0.9422, 0.625, 0.9422, 0.625, 1.0, 0.5459, 1.0, 0.3172, 0.6331, 0.375, 0.6331, 0.375, 0.75, 0.3172, 0.75, 0.8172, 0.6331, 0.875, 0.6331, 0.875, 0.75, 0.8172, 0.75, 0.5459, 0.5, 0.625, 0.5, 0.625, 0.6178, 0.5459, 0.6178, 0.3172, 0.5, 0.375, 0.5, 0.375, 0.6178, 0.3172, 0.6178, 0.8172, 0.5, 0.875, 0.5, 0.875, 0.6178, 0.8172, 0.6178, 0.5459, 0.0, 0.625, 0.0, 0.625, 0.1169, 0.5459, 0.1169, 0.463, 0.0, 0.5384, 0.0, 0.5384, 0.1169, 0.463, 0.1169, 0.463, 0.5, 0.5384, 0.5, 0.5384, 0.6178, 0.463, 0.6178, 0.463, 0.1322, 0.5384, 0.1322, 0.5384, 0.25, 0.463, 0.25, 0.463, 0.4422, 0.5384, 0.4422, 0.5384, 0.5, 0.463, 0.5, 0.463, 0.6331, 0.5384, 0.6331, 0.5384, 0.75, 0.463, 0.75, 0.463, 0.9422, 0.5384, 0.9422, 0.5384, 1.0, 0.463, 1.0, 0.375, 0.0, 0.4541, 0.0, 0.4541, 0.1169, 0.375, 0.1169, 0.375, 0.5, 0.4541, 0.5, 0.4541, 0.6178, 0.375, 0.6178, 0.375, 0.1322, 0.4541, 0.1322, 0.4541, 0.25, 0.375, 0.25, 0.375, 0.4422, 0.4541, 0.4422, 0.4541, 0.5, 0.375, 0.5, 0.375, 0.6331, 0.4541, 0.6331, 0.4541, 0.75, 0.375, 0.75, 0.375, 0.9422, 0.4541, 0.9422, 0.4541, 1.0, 0.375, 1.0, 0.375, 0.8783, 0.4541, 0.8783, 0.4541, 0.9342, 0.375, 0.9342, 0.463, 0.8783, 0.5384, 0.8783, 0.5384, 0.9342, 0.463, 0.9342, 0.7533, 0.5, 0.8092, 0.5, 0.8092, 0.6178, 0.7533, 0.6178, 0.5459, 0.8783, 0.625, 0.8783, 0.625, 0.9342, 0.5459, 0.9342, 0.7533, 0.6331, 0.8092, 0.6331, 0.8092, 0.75, 0.7533, 0.75, 0.375, 0.25, 0.4541, 0.25, 0.4541, 0.3078, 0.375, 0.3078, 0.463, 0.25, 0.5384, 0.25, 0.5384, 0.3078, 0.463, 0.3078, 0.125, 0.5, 0.1828, 0.5, 0.1828, 0.6178, 0.125, 0.6178, 0.5459, 0.25, 0.625, 0.25, 0.625, 0.3078, 0.5459, 0.3078, 0.125, 0.6331, 0.1828, 0.6331, 0.1828, 0.75, 0.125, 0.75, 0.375, 0.3158, 0.4541, 0.3158, 0.4541, 0.3717, 0.375, 0.3717, 0.463, 0.3158, 0.5384, 0.3158, 0.5384, 0.3717, 0.463, 0.3717, 0.1908, 0.5, 0.2467, 0.5, 0.2467, 0.6178, 0.1908, 0.6178, 0.5459, 0.3158, 0.625, 0.3158, 0.625, 0.3717, 0.5459, 0.3717, 0.1908, 0.6331, 0.2467, 0.6331, 0.2467, 0.75, 0.1908, 0.75, 0.375, 0.8158, 0.4541, 0.8158, 0.4541, 0.8722, 0.375, 0.8722, 0.463, 0.8158, 0.463, 0.8722, 0.5384, 0.8722, 0.5384, 0.8158, 0.6908, 0.5, 0.7472, 0.5, 0.7472, 0.6178, 0.6908, 0.6178, 0.5459, 0.8158, 0.625, 0.8158, 0.625, 0.8722, 0.5459, 0.8722, 0.6908, 0.6331, 0.7472, 0.6331, 0.7472, 0.75, 0.6908, 0.75, 0.375, 0.3778, 0.4541, 0.3778, 0.4541, 0.4342, 0.375, 0.4342, 0.463, 0.3778, 0.5384, 0.3778, 0.5384, 0.4342, 0.463, 0.4342, 0.2528, 0.5, 0.3092, 0.5, 0.3092, 0.6178, 0.2528, 0.6178, 0.5459, 0.3778, 0.625, 0.3778, 0.625, 0.4342, 0.5459, 0.4342, 0.2528, 0.6331, 0.3092, 0.6331, 0.3092, 0.75, 0.2528, 0.75, 0.375, 0.75, 0.4541, 0.75, 0.4541, 0.8078, 0.375, 0.8078, 0.463, 0.75, 0.5384, 0.75, 0.5384, 0.8078, 0.463, 0.8078, 0.625, 0.5, 0.6828, 0.5, 0.6828, 0.6178, 0.625, 0.6178, 0.5459, 0.75, 0.625, 0.75, 0.625, 0.8078, 0.5459, 0.8078, 0.625, 0.6331, 0.6828, 0.6331, 0.6828, 0.75, 0.625, 0.75, 0.5459, 0.1322, 0.5459, 0.25, 0.625, 0.25, 0.625, 0.1322, 0.5459, 0.4422, 0.5459, 0.5, 0.625, 0.5, 0.625, 0.4422, 0.5459, 0.6331, 0.5459, 0.75, 0.625, 0.75, 0.625, 0.6331, 0.5459, 0.9422, 0.5459, 1.0, 0.625, 1.0, 0.625, 0.9422, 0.3172, 0.6331, 0.3172, 0.75, 0.375, 0.75, 0.375, 0.6331, 0.8172, 0.6331, 0.8172, 0.75, 0.875, 0.75, 0.875, 0.6331, 0.5459, 0.5, 0.5459, 0.6178, 0.625, 0.6178, 0.625, 0.5, 0.3172, 0.5, 0.3172, 0.6178, 0.375, 0.6178, 0.375, 0.5, 0.8172, 0.5, 0.8172, 0.6178, 0.875, 0.6178, 0.875, 0.5, 0.5459, 0.0, 0.5459, 0.1169, 0.625, 0.1169, 0.625, 0.0, 0.463, 0.0, 0.463, 0.1169, 0.5384, 0.1169, 0.5384, 0.0, 0.463, 0.5, 0.463, 0.6178, 0.5384, 0.6178, 0.5384, 0.5, 0.463, 0.1322, 0.463, 0.25, 0.5384, 0.25, 0.5384, 0.1322, 0.463, 0.4422, 0.463, 0.5, 0.5384, 0.5, 0.5384, 0.4422, 0.463, 0.6331, 0.463, 0.75, 0.5384, 0.75, 0.5384, 0.6331, 0.463, 0.9422, 0.463, 1.0, 0.5384, 1.0, 0.5384, 0.9422, 0.375, 0.0, 0.375, 0.1169, 0.4541, 0.1169, 0.4541, 0.0, 0.375, 0.5, 0.375, 0.6178, 0.4541, 0.6178, 0.4541, 0.5, 0.375, 0.1322, 0.375, 0.25, 0.4541, 0.25, 0.4541, 0.1322, 0.375, 0.4422, 0.375, 0.5, 0.4541, 0.5, 0.4541, 0.4422, 0.375, 0.6331, 0.375, 0.75, 0.4541, 0.75, 0.4541, 0.6331, 0.375, 0.9422, 0.375, 1.0, 0.4541, 1.0, 0.4541, 0.9422, 0.375, 0.8783, 0.375, 0.9342, 0.4541, 0.9342, 0.4541, 0.8783, 0.463, 0.8783, 0.463, 0.9342, 0.5384, 0.9342, 0.5384, 0.8783, 0.7533, 0.5, 0.7533, 0.6178, 0.8092, 0.6178, 0.8092, 0.5, 0.5459, 0.8783, 0.5459, 0.9342, 0.625, 0.9342, 0.625, 0.8783, 0.7533, 0.6331, 0.7533, 0.75, 0.8092, 0.75, 0.8092, 0.6331, 0.375, 0.25, 0.375, 0.3078, 0.4541, 0.3078, 0.4541, 0.25, 0.463, 0.25, 0.463, 0.3078, 0.5384, 0.3078, 0.5384, 0.25, 0.125, 0.5, 0.125, 0.6178, 0.1828, 0.6178, 0.1828, 0.5, 0.5459, 0.25, 0.5459, 0.3078, 0.625, 0.3078, 0.625, 0.25, 0.125, 0.6331, 0.125, 0.75, 0.1828, 0.75, 0.1828, 0.6331, 0.375, 0.3158, 0.375, 0.3717, 0.4541, 0.3717, 0.4541, 0.3158, 0.463, 0.3158, 0.463, 0.3717, 0.5384, 0.3717, 0.5384, 0.3158, 0.1908, 0.5, 0.1908, 0.6178, 0.2467, 0.6178, 0.2467, 0.5, 0.5459, 0.3158, 0.5459, 0.3717, 0.625, 0.3717, 0.625, 0.3158, 0.1908, 0.6331, 0.1908, 0.75, 0.2467, 0.75, 0.2467, 0.6331, 0.375, 0.8158, 0.375, 0.8722, 0.4541, 0.8722, 0.4541, 0.8158, 0.463, 0.8158, 0.5384, 0.8158, 0.5384, 0.8722, 0.463, 0.8722, 0.6908, 0.5, 0.6908, 0.6178, 0.7472, 0.6178, 0.7472, 0.5, 0.5459, 0.8158, 0.5459, 0.8722, 0.625, 0.8722, 0.625, 0.8158, 0.6908, 0.6331, 0.6908, 0.75, 0.7472, 0.75, 0.7472, 0.6331, 0.375, 0.3778, 0.375, 0.4342, 0.4541, 0.4342, 0.4541, 0.3778, 0.463, 0.3778, 0.463, 0.4342, 0.5384, 0.4342, 0.5384, 0.3778, 0.2528, 0.5, 0.2528, 0.6178, 0.3092, 0.6178, 0.3092, 0.5, 0.5459, 0.3778, 0.5459, 0.4342, 0.625, 0.4342, 0.625, 0.3778, 0.2528, 0.6331, 0.2528, 0.75, 0.3092, 0.75, 0.3092, 0.6331, 0.375, 0.75, 0.375, 0.8078, 0.4541, 0.8078, 0.4541, 0.75, 0.463, 0.75, 0.463, 0.8078, 0.5384, 0.8078, 0.5384, 0.75, 0.625, 0.5, 0.625, 0.6178, 0.6828, 0.6178, 0.6828, 0.5, 0.5459, 0.75, 0.5459, 0.8078, 0.625, 0.8078, 0.625, 0.75, 0.625, 0.6331, 0.625, 0.75, 0.6828, 0.75, 0.6828, 0.6331, 0.625, 0.6178, 0.6828, 0.6178, 0.6828, 0.6178, 0.625, 0.6178, 0.125, 0.6178, 0.1828, 0.6178, 0.1828, 0.6178, 0.125, 0.6178, 0.375, 0.6178, 0.4541, 0.6178, 0.4541, 0.6178, 0.375, 0.6178, 0.4541, 0.1322, 0.375, 0.1322, 0.375, 0.1322, 0.4541, 0.1322, 0.375, 0.1169, 0.4541, 0.1169, 0.4541, 0.1169, 0.375, 0.1169, 0.4541, 0.6331, 0.375, 0.6331, 0.375, 0.6331, 0.4541, 0.6331, 0.1828, 0.6331, 0.125, 0.6331, 0.125, 0.6331, 0.1828, 0.6331, 0.6828, 0.6331, 0.625, 0.6331, 0.625, 0.6331, 0.6828, 0.6331, 0.5459, 0.6178, 0.625, 0.6178, 0.625, 0.6178, 0.5459, 0.6178, 0.625, 0.1322, 0.5459, 0.1322, 0.5459, 0.1322, 0.625, 0.1322, 0.5459, 0.1169, 0.625, 0.1169, 0.625, 0.1169, 0.5459, 0.1169, 0.625, 0.6331, 0.5459, 0.6331, 0.5459, 0.6331, 0.625, 0.6331, 0.5459, 0.0, 0.5459, 0.1169, 0.5459, 0.1169, 0.5459, 0.0, 0.5459, 0.5, 0.5459, 0.6178, 0.5459, 0.6178, 0.5459, 0.5, 0.5459, 0.9422, 0.5459, 1.0, 0.5459, 1.0, 0.5459, 0.9422, 0.5459, 0.6331, 0.5459, 0.75, 0.5459, 0.75, 0.5459, 0.6331, 0.5459, 0.4422, 0.5459, 0.5, 0.5459, 0.5, 0.5459, 0.4422, 0.5459, 0.1322, 0.5459, 0.25, 0.5459, 0.25, 0.5459, 0.1322, 0.5384, 0.1169, 0.5384, 0.0, 0.5384, 0.0, 0.5384, 0.1169, 0.5384, 0.6178, 0.5384, 0.5, 0.5384, 0.5, 0.5384, 0.6178, 0.5384, 0.25, 0.5384, 0.1322, 0.5384, 0.1322, 0.5384, 0.25, 0.5384, 0.5, 0.5384, 0.4422, 0.5384, 0.4422, 0.5384, 0.5, 0.5384, 0.75, 0.5384, 0.6331, 0.5384, 0.6331, 0.5384, 0.75, 0.5384, 1.0, 0.5384, 0.9422, 0.5384, 0.9422, 0.5384, 1.0, 0.4541, 0.1169, 0.4541, 0.0, 0.4541, 0.0, 0.4541, 0.1169, 0.4541, 0.6178, 0.4541, 0.5, 0.4541, 0.5, 0.4541, 0.6178, 0.4541, 0.25, 0.4541, 0.1322, 0.4541, 0.1322, 0.4541, 0.25, 0.4541, 0.5, 0.4541, 0.4422, 0.4541, 0.4422, 0.4541, 0.5, 0.4541, 0.75, 0.4541, 0.6331, 0.4541, 0.6331, 0.4541, 0.75, 0.4541, 1.0, 0.4541, 0.9422, 0.4541, 0.9422, 0.4541, 1.0, 0.463, 0.6178, 0.5384, 0.6178, 0.5384, 0.6178, 0.463, 0.6178, 0.5384, 0.1322, 0.463, 0.1322, 0.463, 0.1322, 0.5384, 0.1322, 0.463, 0.1169, 0.5384, 0.1169, 0.5384, 0.1169, 0.463, 0.1169, 0.5384, 0.6331, 0.463, 0.6331, 0.463, 0.6331, 0.5384, 0.6331, 0.463, 0.9422, 0.463, 1.0, 0.463, 1.0, 0.463, 0.9422, 0.463, 0.6331, 0.463, 0.75, 0.463, 0.75, 0.463, 0.6331, 0.463, 0.4422, 0.463, 0.5, 0.463, 0.5, 0.463, 0.4422, 0.463, 0.1322, 0.463, 0.25, 0.463, 0.25, 0.463, 0.1322, 0.463, 0.5, 0.463, 0.6178, 0.463, 0.6178, 0.463, 0.5, 0.463, 0.0, 0.463, 0.1169, 0.463, 0.1169, 0.463, 0.0, 0.1908, 0.6178, 0.2467, 0.6178, 0.2467, 0.6178, 0.1908, 0.6178, 0.2467, 0.6331, 0.1908, 0.6331, 0.1908, 0.6331, 0.2467, 0.6331, 0.5459, 0.8783, 0.5459, 0.9342, 0.5459, 0.9342, 0.5459, 0.8783, 0.5384, 0.9342, 0.5384, 0.8783, 0.5384, 0.8783, 0.5384, 0.9342, 0.4541, 0.9342, 0.4541, 0.8783, 0.4541, 0.8783, 0.4541, 0.9342, 0.463, 0.8783, 0.463, 0.9342, 0.463, 0.9342, 0.463, 0.8783, 0.4541, 0.3158, 0.375, 0.3158, 0.375, 0.3158, 0.4541, 0.3158, 0.375, 0.9342, 0.4541, 0.9342, 0.4541, 0.9342, 0.375, 0.9342, 0.5384, 0.3158, 0.463, 0.3158, 0.463, 0.3158, 0.5384, 0.3158, 0.463, 0.9342, 0.5384, 0.9342, 0.5384, 0.9342, 0.463, 0.9342, 0.1908, 0.5, 0.1908, 0.6178, 0.1908, 0.6178, 0.1908, 0.5, 0.8092, 0.6178, 0.8092, 0.5, 0.8092, 0.5, 0.8092, 0.6178, 0.625, 0.3158, 0.5459, 0.3158, 0.5459, 0.3158, 0.625, 0.3158, 0.5459, 0.9342, 0.625, 0.9342, 0.625, 0.9342, 0.5459, 0.9342, 0.1908, 0.6331, 0.1908, 0.75, 0.1908, 0.75, 0.1908, 0.6331, 0.8092, 0.75, 0.8092, 0.6331, 0.8092, 0.6331, 0.8092, 0.75, 0.8172, 0.6178, 0.875, 0.6178, 0.875, 0.6178, 0.8172, 0.6178, 0.875, 0.6331, 0.8172, 0.6331, 0.8172, 0.6331, 0.875, 0.6331, 0.5459, 0.25, 0.5459, 0.3078, 0.5459, 0.3078, 0.5459, 0.25, 0.5384, 0.3078, 0.5384, 0.25, 0.5384, 0.25, 0.5384, 0.3078, 0.4541, 0.3078, 0.4541, 0.25, 0.4541, 0.25, 0.4541, 0.3078, 0.463, 0.25, 0.463, 0.3078, 0.463, 0.3078, 0.463, 0.25, 0.375, 0.3078, 0.4541, 0.3078, 0.4541, 0.3078, 0.375, 0.3078, 0.4541, 0.9422, 0.375, 0.9422, 0.375, 0.9422, 0.4541, 0.9422, 0.463, 0.3078, 0.5384, 0.3078, 0.5384, 0.3078, 0.463, 0.3078, 0.5384, 0.9422, 0.463, 0.9422, 0.463, 0.9422, 0.5384, 0.9422, 0.1828, 0.6178, 0.1828, 0.5, 0.1828, 0.5, 0.1828, 0.6178, 0.8172, 0.5, 0.8172, 0.6178, 0.8172, 0.6178, 0.8172, 0.5, 0.5459, 0.3078, 0.625, 0.3078, 0.625, 0.3078, 0.5459, 0.3078, 0.1828, 0.75, 0.1828, 0.6331, 0.1828, 0.6331, 0.1828, 0.75, 0.8172, 0.6331, 0.8172, 0.75, 0.8172, 0.75, 0.8172, 0.6331, 0.625, 0.9422, 0.5459, 0.9422, 0.5459, 0.9422, 0.625, 0.9422, 0.7533, 0.6178, 0.8092, 0.6178, 0.8092, 0.6178, 0.7533, 0.6178, 0.8092, 0.6331, 0.7533, 0.6331, 0.7533, 0.6331, 0.8092, 0.6331, 0.5459, 0.3158, 0.5459, 0.3717, 0.5459, 0.3717, 0.5459, 0.3158, 0.5384, 0.3717, 0.5384, 0.3158, 0.5384, 0.3158, 0.5384, 0.3717, 0.4541, 0.3717, 0.4541, 0.3158, 0.4541, 0.3158, 0.4541, 0.3717, 0.463, 0.3158, 0.463, 0.3717, 0.463, 0.3717, 0.463, 0.3158, 0.7533, 0.6331, 0.7533, 0.75, 0.7533, 0.75, 0.7533, 0.6331, 0.625, 0.8783, 0.5459, 0.8783, 0.5459, 0.8783, 0.625, 0.8783, 0.7533, 0.5, 0.7533, 0.6178, 0.7533, 0.6178, 0.7533, 0.5, 0.5384, 0.8783, 0.463, 0.8783, 0.463, 0.8783, 0.5384, 0.8783, 0.4541, 0.8783, 0.375, 0.8783, 0.375, 0.8783, 0.4541, 0.8783, 0.375, 0.3717, 0.4541, 0.3717, 0.4541, 0.3717, 0.375, 0.3717, 0.463, 0.3717, 0.5384, 0.3717, 0.5384, 0.3717, 0.463, 0.3717, 0.2467, 0.6178, 0.2467, 0.5, 0.2467, 0.5, 0.2467, 0.6178, 0.5459, 0.3717, 0.625, 0.3717, 0.625, 0.3717, 0.5459, 0.3717, 0.2467, 0.75, 0.2467, 0.6331, 0.2467, 0.6331, 0.2467, 0.75, 0.2528, 0.6178, 0.3092, 0.6178, 0.3092, 0.6178, 0.2528, 0.6178, 0.3092, 0.6331, 0.2528, 0.6331, 0.2528, 0.6331, 0.3092, 0.6331, 0.5459, 0.8158, 0.5459, 0.8722, 0.5459, 0.8722, 0.5459, 0.8158, 0.5384, 0.8158, 0.5384, 0.8722, 0.5384, 0.8722, 0.5384, 0.8158, 0.4541, 0.8722, 0.4541, 0.8158, 0.4541, 0.8158, 0.4541, 0.8722, 0.463, 0.8722, 0.463, 0.8158, 0.463, 0.8158, 0.463, 0.8722, 0.4541, 0.3778, 0.375, 0.3778, 0.375, 0.3778, 0.4541, 0.3778, 0.375, 0.8722, 0.4541, 0.8722, 0.4541, 0.8722, 0.375, 0.8722, 0.5384, 0.3778, 0.463, 0.3778, 0.463, 0.3778, 0.5384, 0.3778, 0.5384, 0.8722, 0.463, 0.8722, 0.463, 0.8722, 0.5384, 0.8722, 0.2528, 0.5, 0.2528, 0.6178, 0.2528, 0.6178, 0.2528, 0.5, 0.7472, 0.6178, 0.7472, 0.5, 0.7472, 0.5, 0.7472, 0.6178, 0.625, 0.3778, 0.5459, 0.3778, 0.5459, 0.3778, 0.625, 0.3778, 0.5459, 0.8722, 0.625, 0.8722, 0.625, 0.8722, 0.5459, 0.8722, 0.2528, 0.6331, 0.2528, 0.75, 0.2528, 0.75, 0.2528, 0.6331, 0.7472, 0.75, 0.7472, 0.6331, 0.7472, 0.6331, 0.7472, 0.75, 0.6908, 0.6178, 0.7472, 0.6178, 0.7472, 0.6178, 0.6908, 0.6178, 0.7472, 0.6331, 0.6908, 0.6331, 0.6908, 0.6331, 0.7472, 0.6331, 0.5459, 0.3778, 0.5459, 0.4342, 0.5459, 0.4342, 0.5459, 0.3778, 0.5384, 0.4342, 0.5384, 0.3778, 0.5384, 0.3778, 0.5384, 0.4342, 0.4541, 0.4342, 0.4541, 0.3778, 0.4541, 0.3778, 0.4541, 0.4342, 0.463, 0.3778, 0.463, 0.4342, 0.463, 0.4342, 0.463, 0.3778, 0.6908, 0.6331, 0.6908, 0.75, 0.6908, 0.75, 0.6908, 0.6331, 0.625, 0.8158, 0.5459, 0.8158, 0.5459, 0.8158, 0.625, 0.8158, 0.6908, 0.5, 0.6908, 0.6178, 0.6908, 0.6178, 0.6908, 0.5, 0.463, 0.8158, 0.5384, 0.8158, 0.5384, 0.8158, 0.463, 0.8158, 0.4541, 0.8158, 0.375, 0.8158, 0.375, 0.8158, 0.4541, 0.8158, 0.375, 0.4342, 0.4541, 0.4342, 0.4541, 0.4342, 0.375, 0.4342, 0.463, 0.4342, 0.5384, 0.4342, 0.5384, 0.4342, 0.463, 0.4342, 0.3092, 0.6178, 0.3092, 0.5, 0.3092, 0.5, 0.3092, 0.6178, 0.5459, 0.4342, 0.625, 0.4342, 0.625, 0.4342, 0.5459, 0.4342, 0.3092, 0.75, 0.3092, 0.6331, 0.3092, 0.6331, 0.3092, 0.75, 0.3172, 0.6178, 0.375, 0.6178, 0.375, 0.6178, 0.3172, 0.6178, 0.375, 0.6331, 0.3172, 0.6331, 0.3172, 0.6331, 0.375, 0.6331, 0.5459, 0.75, 0.5459, 0.8078, 0.5459, 0.8078, 0.5459, 0.75, 0.5384, 0.8078, 0.5384, 0.75, 0.5384, 0.75, 0.5384, 0.8078, 0.4541, 0.8078, 0.4541, 0.75, 0.4541, 0.75, 0.4541, 0.8078, 0.463, 0.75, 0.463, 0.8078, 0.463, 0.8078, 0.463, 0.75, 0.375, 0.8078, 0.4541, 0.8078, 0.4541, 0.8078, 0.375, 0.8078, 0.4541, 0.4422, 0.375, 0.4422, 0.375, 0.4422, 0.4541, 0.4422, 0.463, 0.8078, 0.5384, 0.8078, 0.5384, 0.8078, 0.463, 0.8078, 0.5384, 0.4422, 0.463, 0.4422, 0.463, 0.4422, 0.5384, 0.4422, 0.6828, 0.6178, 0.6828, 0.5, 0.6828, 0.5, 0.6828, 0.6178, 0.3172, 0.5, 0.3172, 0.6178, 0.3172, 0.6178, 0.3172, 0.5, 0.5459, 0.8078, 0.625, 0.8078, 0.625, 0.8078, 0.5459, 0.8078, 0.6828, 0.75, 0.6828, 0.6331, 0.6828, 0.6331, 0.6828, 0.75, 0.3172, 0.6331, 0.3172, 0.75, 0.3172, 0.75, 0.3172, 0.6331, 0.625, 0.4422, 0.5459, 0.4422, 0.5459, 0.4422, 0.625, 0.4422])
me_cube_006.materials.append(mat_black)
me_cube_006.use_remesh_fix_poles = True
me_cube_006.use_remesh_preserve_attributes = False
me_cube_006.use_mirror_vertex_groups = False
me_cube_006.update()
me_cube_007 = bpy.data.meshes.new('Cube.007')
me_cube_007.from_pydata([(0.1734, -0.3962, 0.5584), (0.1734, -0.3962, 0.8981), (0.4136, -0.156, 0.5584), (0.4136, -0.156, 0.8981), (0.4136, -0.6364, 0.5584), (0.4136, -0.6364, 0.8981), (0.6538, -0.3962, 0.5584), (0.6538, -0.3962, 0.8981), (0.4764, -0.6992, 0.00221), (0.6923, -0.9151, 0.1499), (0.7166, -0.459, 0.00221), (0.9325, -0.6749, 0.1499), (0.7767, -0.9995, 0.00221), (1.017, -1.24, 0.00221), (1.017, -0.7593, 0.00221), (1.257, -0.9995, 0.00221), (0.6641, -0.4065, 0.5426), (0.4239, -0.6467, 0.5426), (0.5319, -0.7547, 0.7863), (0.7721, -0.5145, 0.7863), (0.8685, -0.6656, 0.2), (0.7017, -0.4988, 0.08598), (0.5162, -0.6843, 0.08598), (0.6829, -0.8511, 0.2), (0.6612, -0.4583, 0.5034), (0.559, -0.7272, 0.6916), (0.4756, -0.6438, 0.5034), (0.7446, -0.5417, 0.6916)], [], [(0, 1, 3, 2), (2, 3, 7, 6), (16, 19, 27, 24), (4, 5, 1, 0), (2, 6, 4, 0), (7, 3, 1, 5), (11, 9, 13, 15), (10, 8, 22, 21), (17, 16, 24, 26), (8, 9, 23, 22), (14, 15, 13, 12), (10, 11, 15, 14), (9, 8, 12, 13), (8, 10, 14, 12), (5, 4, 17, 18), (6, 7, 19, 16), (7, 5, 18, 19), (4, 6, 16, 17), (26, 24, 21, 22), (27, 25, 23, 20), (24, 27, 20, 21), (25, 26, 22, 23), (9, 11, 20, 23), (19, 18, 25, 27), (11, 10, 21, 20), (18, 17, 26, 25)])
me_cube_007.polygons.foreach_set('use_smooth', [True] * 26)
_uv = me_cube_007.uv_layers.new(name='UVMap')
_uv.uv.foreach_set('vector', [0.375, 0.0, 0.625, 0.0, 0.625, 0.25, 0.375, 0.25, 0.375, 0.25, 0.625, 0.25, 0.625, 0.5, 0.375, 0.5, 0.375, 0.5, 0.625, 0.5, 0.625, 0.5, 0.375, 0.5, 0.375, 0.75, 0.625, 0.75, 0.625, 1.0, 0.375, 1.0, 0.125, 0.5, 0.375, 0.5, 0.375, 0.75, 0.125, 0.75, 0.625, 0.5, 0.875, 0.5, 0.875, 0.75, 0.625, 0.75, 0.625, 0.5, 0.625, 0.75, 0.625, 0.75, 0.625, 0.5, 0.375, 0.5, 0.375, 0.75, 0.375, 0.75, 0.375, 0.5, 0.375, 0.75, 0.375, 0.5, 0.375, 0.5, 0.375, 0.75, 0.375, 0.75, 0.625, 0.75, 0.625, 0.75, 0.375, 0.75, 0.375, 0.5, 0.625, 0.5, 0.625, 0.75, 0.375, 0.75, 0.375, 0.5, 0.625, 0.5, 0.625, 0.5, 0.375, 0.5, 0.625, 0.75, 0.375, 0.75, 0.375, 0.75, 0.625, 0.75, 0.375, 0.75, 0.375, 0.5, 0.375, 0.5, 0.375, 0.75, 0.625, 0.75, 0.375, 0.75, 0.375, 0.75, 0.625, 0.75, 0.375, 0.5, 0.625, 0.5, 0.625, 0.5, 0.375, 0.5, 0.625, 0.5, 0.625, 0.75, 0.625, 0.75, 0.625, 0.5, 0.375, 0.75, 0.375, 0.5, 0.375, 0.5, 0.375, 0.75, 0.375, 0.75, 0.375, 0.5, 0.375, 0.5, 0.375, 0.75, 0.625, 0.5, 0.625, 0.75, 0.625, 0.75, 0.625, 0.5, 0.375, 0.5, 0.625, 0.5, 0.625, 0.5, 0.375, 0.5, 0.625, 0.75, 0.375, 0.75, 0.375, 0.75, 0.625, 0.75, 0.625, 0.75, 0.625, 0.5, 0.625, 0.5, 0.625, 0.75, 0.625, 0.5, 0.625, 0.75, 0.625, 0.75, 0.625, 0.5, 0.625, 0.5, 0.375, 0.5, 0.375, 0.5, 0.625, 0.5, 0.625, 0.75, 0.375, 0.75, 0.375, 0.75, 0.625, 0.75])
me_cube_007.materials.append(mat_black)
me_cube_007.use_remesh_fix_poles = True
me_cube_007.use_remesh_preserve_attributes = False
me_cube_007.use_mirror_vertex_groups = False
me_cube_007.update()
me_cube_008 = bpy.data.meshes.new('Cube.008')
me_cube_008.from_pydata([(-0.5301, 1.007, 0.03506), (-0.5301, 1.007, 1.164), (-0.5301, 1.472, 0.03506), (-0.5301, 1.472, 1.164), (0.5795, 1.007, 0.03506), (0.5795, 1.007, 1.164), (0.5795, 1.472, 0.03506), (0.5795, 1.472, 1.164)], [], [(0, 1, 3, 2), (2, 3, 7, 6), (6, 7, 5, 4), (4, 5, 1, 0), (2, 6, 4, 0), (7, 3, 1, 5)])
_uv = me_cube_008.uv_layers.new(name='UVMap')
_uv.uv.foreach_set('vector', [0.375, 0.0, 0.625, 0.0, 0.625, 0.25, 0.375, 0.25, 0.375, 0.25, 0.625, 0.25, 0.625, 0.5, 0.375, 0.5, 0.375, 0.5, 0.625, 0.5, 0.625, 0.75, 0.375, 0.75, 0.375, 0.75, 0.625, 0.75, 0.625, 1.0, 0.375, 1.0, 0.125, 0.5, 0.375, 0.5, 0.375, 0.75, 0.125, 0.75, 0.625, 0.5, 0.875, 0.5, 0.875, 0.75, 0.625, 0.75])
me_cube_008.materials.append(mat_blueemissive)
me_cube_008.use_remesh_fix_poles = True
me_cube_008.use_remesh_preserve_attributes = False
me_cube_008.use_mirror_vertex_groups = False
me_cube_008.update()
me_cylinder_004 = bpy.data.meshes.new('Cylinder.004')
me_cylinder_004.from_pydata([(0.09611, 0.4832, 2.246), (6.676e-09, 0.4926, 2.246), (0.1885, 0.4551, 2.246), (0.2737, 0.4096, 2.246), (0.3484, 0.3484, 2.246), (0.4096, 0.2737, 2.246), (0.4551, 0.1885, 2.246), (0.4832, 0.09611, 2.246), (0.4926, 1.8e-07, 2.246), (0.4832, -0.09611, 2.246), (0.4551, -0.1885, 2.246), (0.4096, -0.2737, 2.246), (0.3484, -0.3484, 2.246), (0.2737, -0.4096, 2.246), (0.1885, -0.4551, 2.246), (0.09611, -0.4832, 2.246), (-1.162e-07, -0.4926, 2.246), (-0.09611, -0.4832, 2.246), (-0.1885, -0.4551, 2.246), (-0.2737, -0.4096, 2.246), (-0.3484, -0.3484, 2.246), (-0.4096, -0.2737, 2.246), (-0.4551, -0.1885, 2.246), (-0.4832, -0.09611, 2.246), (-0.4926, 6.032e-07, 2.246), (-0.4832, 0.09611, 2.246), (-0.4551, 0.1885, 2.246), (-0.4096, 0.2737, 2.246), (-0.3484, 0.3484, 2.246), (-0.2737, 0.4096, 2.246), (-0.1885, 0.4551, 2.246), (-0.09611, 0.4832, 2.246), (-4.483e-09, 0.4552, 2.414), (0.0888, 0.4464, 2.414), (0.1742, 0.4205, 2.414), (0.2529, 0.3784, 2.414), (0.3218, 0.3218, 2.414), (0.3784, 0.2529, 2.414), (0.4205, 0.1742, 2.414), (0.4464, 0.0888, 2.414), (0.4552, 1.827e-07, 2.414), (0.4464, -0.0888, 2.414), (0.4205, -0.1742, 2.414), (0.3784, -0.2529, 2.414), (0.3218, -0.3218, 2.414), (0.2529, -0.3784, 2.414), (0.1742, -0.4205, 2.414), (0.0888, -0.4464, 2.414), (-9.644e-08, -0.4552, 2.414), (-0.0888, -0.4464, 2.414), (-0.1742, -0.4205, 2.414), (-0.2529, -0.3784, 2.414), (-0.3218, -0.3218, 2.414), (-0.3784, -0.2529, 2.414), (-0.4205, -0.1742, 2.414), (-0.4464, -0.08879, 2.414), (-0.4552, 5.65e-07, 2.414), (-0.4464, 0.0888, 2.414), (-0.4205, 0.1742, 2.414), (-0.3784, 0.2529, 2.414), (-0.3218, 0.3218, 2.414), (-0.2529, 0.3784, 2.414), (-0.1742, 0.4205, 2.414), (-0.08879, 0.4464, 2.414)], [], [(1, 31, 63, 32), (31, 30, 62, 63), (30, 29, 61, 62), (29, 28, 60, 61), (28, 27, 59, 60), (27, 26, 58, 59), (26, 25, 57, 58), (25, 24, 56, 57), (24, 23, 55, 56), (23, 22, 54, 55), (22, 21, 53, 54), (21, 20, 52, 53), (20, 19, 51, 52), (19, 18, 50, 51), (18, 17, 49, 50), (17, 16, 48, 49), (16, 15, 47, 48), (15, 14, 46, 47), (14, 13, 45, 46), (13, 12, 44, 45), (12, 11, 43, 44), (11, 10, 42, 43), (10, 9, 41, 42), (9, 8, 40, 41), (8, 7, 39, 40), (7, 6, 38, 39), (6, 5, 37, 38), (5, 4, 36, 37), (4, 3, 35, 36), (3, 2, 34, 35), (2, 0, 33, 34), (0, 1, 32, 33)])
me_cylinder_004.polygons.foreach_set('use_smooth', [True] * 32)
_uv = me_cylinder_004.uv_layers.new(name='UVMap')
_uv.uv.foreach_set('vector', [0.001994, 0.9826, 0.02926, 0.9826, 0.02826, 0.9913, 0.002991, 0.9913, 0.03324, 0.9826, 0.06051, 0.9826, 0.05951, 0.9913, 0.03424, 0.9913, 0.06449, 0.9826, 0.09176, 0.9826, 0.09076, 0.9913, 0.06549, 0.9913, 0.09574, 0.9826, 0.123, 0.9826, 0.122, 0.9913, 0.09674, 0.9913, 0.127, 0.9826, 0.1543, 0.9826, 0.1533, 0.9913, 0.128, 0.9913, 0.1582, 0.9826, 0.1855, 0.9826, 0.1845, 0.9913, 0.1592, 0.9913, 0.1895, 0.9826, 0.2168, 0.9826, 0.2158, 0.9913, 0.1905, 0.9913, 0.2207, 0.9826, 0.248, 0.9826, 0.247, 0.9913, 0.2217, 0.9913, 0.252, 0.9826, 0.2793, 0.9826, 0.2783, 0.9913, 0.253, 0.9913, 0.2832, 0.9826, 0.3105, 0.9826, 0.3095, 0.9913, 0.2842, 0.9913, 0.3145, 0.9826, 0.3418, 0.9826, 0.3408, 0.9913, 0.3155, 0.9913, 0.3457, 0.9826, 0.373, 0.9826, 0.372, 0.9913, 0.3467, 0.9913, 0.377, 0.9826, 0.4043, 0.9826, 0.4033, 0.9913, 0.378, 0.9913, 0.4082, 0.9826, 0.4355, 0.9826, 0.4345, 0.9913, 0.4092, 0.9913, 0.4395, 0.9826, 0.4668, 0.9826, 0.4658, 0.9913, 0.4405, 0.9913, 0.4707, 0.9826, 0.498, 0.9826, 0.497, 0.9913, 0.4717, 0.9913, 0.502, 0.9826, 0.5293, 0.9826, 0.5283, 0.9913, 0.503, 0.9913, 0.5332, 0.9826, 0.5605, 0.9826, 0.5595, 0.9913, 0.5342, 0.9913, 0.5645, 0.9826, 0.5918, 0.9826, 0.5908, 0.9913, 0.5655, 0.9913, 0.5957, 0.9826, 0.623, 0.9826, 0.622, 0.9913, 0.5967, 0.9913, 0.627, 0.9826, 0.6543, 0.9826, 0.6533, 0.9913, 0.628, 0.9913, 0.6582, 0.9826, 0.6855, 0.9826, 0.6845, 0.9913, 0.6592, 0.9913, 0.6895, 0.9826, 0.7168, 0.9826, 0.7158, 0.9913, 0.6905, 0.9913, 0.7207, 0.9826, 0.748, 0.9826, 0.747, 0.9913, 0.7217, 0.9913, 0.752, 0.9826, 0.7793, 0.9826, 0.7783, 0.9913, 0.753, 0.9913, 0.7832, 0.9826, 0.8105, 0.9826, 0.8095, 0.9913, 0.7842, 0.9913, 0.8145, 0.9826, 0.8418, 0.9826, 0.8408, 0.9913, 0.8155, 0.9913, 0.8457, 0.9826, 0.873, 0.9826, 0.872, 0.9913, 0.8467, 0.9913, 0.877, 0.9826, 0.9043, 0.9826, 0.9033, 0.9913, 0.878, 0.9913, 0.9082, 0.9826, 0.9355, 0.9826, 0.9345, 0.9913, 0.9092, 0.9913, 0.9395, 0.9826, 0.9668, 0.9826, 0.9658, 0.9913, 0.9405, 0.9913, 0.9707, 0.9826, 0.998, 0.9826, 0.997, 0.9913, 0.9717, 0.9913])
me_cylinder_004.materials.append(mat_black)
me_cylinder_004.use_remesh_fix_poles = True
me_cylinder_004.use_remesh_preserve_attributes = False
me_cylinder_004.use_mirror_vertex_groups = False
me_cylinder_004.update()
me_cube_009 = bpy.data.meshes.new('Cube.009')
me_cube_009.from_pydata([(0.5221, -0.06875, 0.5647), (0.5221, -0.06875, 1.913), (0.5221, 0.0853, 0.5647), (0.5221, 0.0853, 1.913), (0.6271, -0.06875, 0.5647), (0.6271, -0.06875, 1.913), (0.6271, 0.0853, 0.5647), (0.6271, 0.0853, 1.913)], [], [(0, 1, 3, 2), (2, 3, 7, 6), (6, 7, 5, 4), (4, 5, 1, 0), (2, 6, 4, 0), (7, 3, 1, 5)])
_uv = me_cube_009.uv_layers.new(name='UVMap')
_uv.uv.foreach_set('vector', [0.375, 0.0, 0.625, 0.0, 0.625, 0.25, 0.375, 0.25, 0.375, 0.25, 0.625, 0.25, 0.625, 0.5, 0.375, 0.5, 0.375, 0.5, 0.625, 0.5, 0.625, 0.75, 0.375, 0.75, 0.375, 0.75, 0.625, 0.75, 0.625, 1.0, 0.375, 1.0, 0.125, 0.5, 0.375, 0.5, 0.375, 0.75, 0.125, 0.75, 0.625, 0.5, 0.875, 0.5, 0.875, 0.75, 0.625, 0.75])
me_cube_009.materials.append(mat_blueemissive)
me_cube_009.use_remesh_fix_poles = True
me_cube_009.use_remesh_preserve_attributes = False
me_cube_009.use_mirror_vertex_groups = False
me_cube_009.update()
me_cube_010 = bpy.data.meshes.new('Cube.010')
me_cube_010.from_pydata([(0.06875, 0.5221, 0.5647), (0.06875, 0.5221, 1.913), (-0.0853, 0.5221, 0.5647), (-0.0853, 0.5221, 1.913), (0.06875, 0.6271, 0.5647), (0.06875, 0.6271, 1.913), (-0.0853, 0.6271, 0.5647), (-0.0853, 0.6271, 1.913), (0.06875, -0.5221, 0.5647), (0.06875, -0.5221, 1.913), (-0.0853, -0.5221, 0.5647), (-0.0853, -0.5221, 1.913), (0.06875, -0.6271, 0.5647), (0.06875, -0.6271, 1.913), (-0.0853, -0.6271, 0.5647), (-0.0853, -0.6271, 1.913)], [], [(0, 1, 3, 2), (2, 3, 7, 6), (6, 7, 5, 4), (4, 5, 1, 0), (2, 6, 4, 0), (7, 3, 1, 5), (8, 10, 11, 9), (10, 14, 15, 11), (14, 12, 13, 15), (12, 8, 9, 13), (10, 8, 12, 14), (15, 13, 9, 11)])
_uv = me_cube_010.uv_layers.new(name='UVMap')
_uv.uv.foreach_set('vector', [0.375, 0.0, 0.625, 0.0, 0.625, 0.25, 0.375, 0.25, 0.375, 0.25, 0.625, 0.25, 0.625, 0.5, 0.375, 0.5, 0.375, 0.5, 0.625, 0.5, 0.625, 0.75, 0.375, 0.75, 0.375, 0.75, 0.625, 0.75, 0.625, 1.0, 0.375, 1.0, 0.125, 0.5, 0.375, 0.5, 0.375, 0.75, 0.125, 0.75, 0.625, 0.5, 0.875, 0.5, 0.875, 0.75, 0.625, 0.75, 0.375, 0.0, 0.375, 0.25, 0.625, 0.25, 0.625, 0.0, 0.375, 0.25, 0.375, 0.5, 0.625, 0.5, 0.625, 0.25, 0.375, 0.5, 0.375, 0.75, 0.625, 0.75, 0.625, 0.5, 0.375, 0.75, 0.375, 1.0, 0.625, 1.0, 0.625, 0.75, 0.125, 0.5, 0.125, 0.75, 0.375, 0.75, 0.375, 0.5, 0.625, 0.5, 0.625, 0.75, 0.875, 0.75, 0.875, 0.5])
me_cube_010.materials.append(mat_blueemissive)
me_cube_010.use_remesh_fix_poles = True
me_cube_010.use_remesh_preserve_attributes = False
me_cube_010.use_mirror_vertex_groups = False
me_cube_010.update()

# ---- objects
ob_body = bpy.data.objects.new('Body', me_cylinder_003)
ob_resourcecubes = bpy.data.objects.new('ResourceCubes', me_cube_006)
ob_legs = bpy.data.objects.new('Legs', me_cube_007)
ob_resourcebody = bpy.data.objects.new('ResourceBody', me_cube_008)
ob_body_001 = bpy.data.objects.new('Body.001', me_cylinder_004)
ob_plates_001 = bpy.data.objects.new('Plates.001', me_cube_009)
ob_plates = bpy.data.objects.new('Plates', me_cube_010)

# ---- transforms, parenting, visibility, modifiers, constraints
ob_body.parent = ob_legs
ob_body.location = (0.0, 0.0, 0.0)
ob_body.lineart.crease_threshold = 0.0
_m = ob_body.modifiers.new('Auto Smooth', 'NODES')
_m.node_group = ng_auto_smooth
_gi = [s.identifier for s in ng_auto_smooth.interface.items_tree if s.item_type == 'SOCKET' and s.in_out == 'INPUT']
_m[_gi[1]] = 0.5236  # Angle
ob_resourcecubes.location = (0.0, 0.0, 0.0)
ob_resourcecubes.lineart.crease_threshold = 0.0
ob_legs.location = (0.0, 0.0, 0.0)
ob_legs.lineart.crease_threshold = 0.0
_m = ob_legs.modifiers.new('Mirror', 'MIRROR')
_m.use_axis = (True, True, False)
_m = ob_legs.modifiers.new('Auto Smooth', 'NODES')
_m.node_group = ng_auto_smooth
_gi = [s.identifier for s in ng_auto_smooth.interface.items_tree if s.item_type == 'SOCKET' and s.in_out == 'INPUT']
_m[_gi[1]] = 0.5236  # Angle
ob_resourcebody.parent = ob_resourcecubes
ob_resourcebody.location = (0.0, 0.0, 0.0)
ob_resourcebody.lineart.crease_threshold = 0.0
ob_body_001.parent = ob_legs
ob_body_001.location = (0.0, 0.0, 0.0)
ob_body_001.lineart.crease_threshold = 0.0
_m = ob_body_001.modifiers.new('Solidify', 'SOLIDIFY')
_m.thickness = 0.05
_m.offset = 1.0
_m = ob_body_001.modifiers.new('Auto Smooth', 'NODES')
_m.node_group = ng_auto_smooth
_gi = [s.identifier for s in ng_auto_smooth.interface.items_tree if s.item_type == 'SOCKET' and s.in_out == 'INPUT']
_m[_gi[1]] = 0.5236  # Angle
ob_plates_001.parent = ob_body
ob_plates_001.location = (0.0, 0.0, 0.0)
ob_plates_001.lineart.crease_threshold = 0.0
_m = ob_plates_001.modifiers.new('Mirror', 'MIRROR')
ob_plates.parent = ob_body
ob_plates.location = (0.0, 0.0, 0.0)
ob_plates.lineart.crease_threshold = 0.0

# ---- collection membership
col_collection.objects.link(ob_body)
col_collection.objects.link(ob_resourcecubes)
col_collection.objects.link(ob_legs)
col_collection.objects.link(ob_resourcebody)
col_collection.objects.link(ob_body_001)
col_collection.objects.link(ob_plates_001)
col_collection.objects.link(ob_plates)

# ---- scene / render settings (as saved in the file)
scene.frame_start = 1; scene.frame_end = 250; scene.frame_set(1)
scene.render.engine = 'BLENDER_EEVEE_NEXT'
scene.cycles.use_denoising = False
scene.cycles.samples = 128
scene.cycles.sampling_pattern = 'TABULATED_SOBOL'
scene.cycles.use_adaptive_sampling = False
scene.cycles.use_light_tree = False
scene.view_settings.view_transform = 'Filmic'
bpy.context.view_layer.update()

# ---- added for rendering (the .blend has no active camera and no usable light): camera, sun
cam_auto = bpy.data.cameras.new('AutoCamera')
cam_auto.lens = 50.0
cam_auto.sensor_width = 36.0
cam_auto.clip_end = 1000.0
ob_auto_camera = bpy.data.objects.new('AutoCamera', cam_auto)
scene.collection.objects.link(ob_auto_camera)
ob_auto_camera.location = (4.16631, -4.86481, 4.60005)
ob_auto_camera.rotation_euler = (1.09748, -7.21219e-08, 0.694738)
scene.camera = ob_auto_camera
light_auto_sun = bpy.data.lights.new('AutoSun', 'SUN')
light_auto_sun.energy = 3.0
light_auto_sun.angle = 0.0523599
ob_auto_sun = bpy.data.objects.new('AutoSun', light_auto_sun)
scene.collection.objects.link(ob_auto_sun)
ob_auto_sun.rotation_euler = (0.872665, 0.174533, 0.523599)
bpy.context.view_layer.update()
